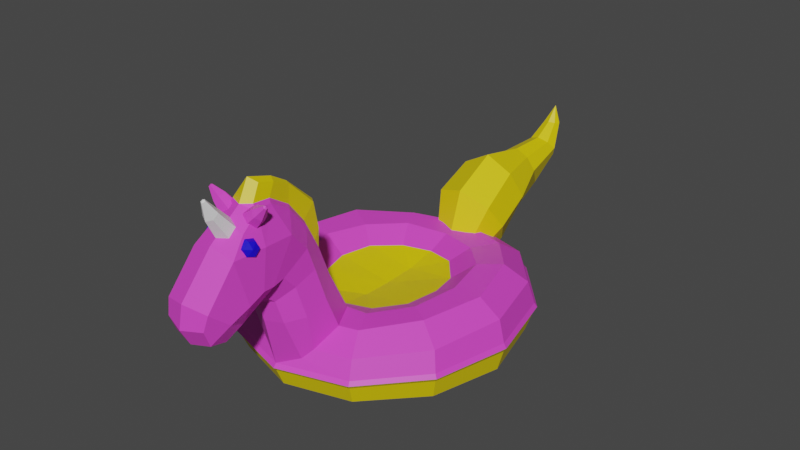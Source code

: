 # Source: pooltoy2.blend  (saved by Blender 3.6.11; exported with 4.5.12 LTS)
import bpy
from mathutils import Matrix  # noqa: F401  (used for matrix-valued properties, if any)

bpy.ops.wm.read_factory_settings(use_empty=True)
scene = bpy.context.scene
scene.name = 'Scene'

# ---- materials (node trees are filled in below, after node groups)
mat_material_001 = bpy.data.materials.new('Material.001')
mat_material_001.use_transparent_shadow = False
mat_material_002 = bpy.data.materials.new('Material.002')
mat_material_002.use_transparent_shadow = False
mat_material_003 = bpy.data.materials.new('Material.003')
mat_material_003.use_transparent_shadow = False
mat_material_004 = bpy.data.materials.new('Material.004')
mat_material_004.use_transparent_shadow = False

# ---- material node trees
mat_material_001.use_nodes = True; mat_material_001.node_tree.nodes.clear()
_N = mat_material_001.node_tree.nodes; _L = mat_material_001.node_tree.links
n0 = _N.new('ShaderNodeBsdfPrincipled'); n0.name = 'Principled BSDF'; n0.location = (10, 300)
n0.distribution = 'GGX'
n0.subsurface_method = 'RANDOM_WALK_SKIN'
n0.inputs[0].default_value = (0.8, 0.06274, 0.6432, 1.0)
n0.inputs[3].default_value = 1.45
n0.inputs[27].default_value = (0.0, 0.0, 0.0, 1.0)
n0.inputs[28].default_value = 1.0
n1 = _N.new('ShaderNodeOutputMaterial'); n1.name = 'Material Output'; n1.location = (300, 300)
_L.new(n0.outputs[0], n1.inputs[0])
n1.is_active_output = True
mat_material_002.use_nodes = True; mat_material_002.node_tree.nodes.clear()
_N = mat_material_002.node_tree.nodes; _L = mat_material_002.node_tree.links
n0 = _N.new('ShaderNodeBsdfPrincipled'); n0.name = 'Principled BSDF'; n0.location = (10, 300)
n0.distribution = 'GGX'
n0.subsurface_method = 'RANDOM_WALK_SKIN'
n0.inputs[0].default_value = (0.009258, 0.0, 0.8, 1.0)
n0.inputs[3].default_value = 1.45
n0.inputs[27].default_value = (0.0, 0.0, 0.0, 1.0)
n0.inputs[28].default_value = 1.0
n1 = _N.new('ShaderNodeOutputMaterial'); n1.name = 'Material Output'; n1.location = (300, 300)
_L.new(n0.outputs[0], n1.inputs[0])
n1.is_active_output = True
mat_material_003.use_nodes = True; mat_material_003.node_tree.nodes.clear()
_N = mat_material_003.node_tree.nodes; _L = mat_material_003.node_tree.links
n0 = _N.new('ShaderNodeBsdfPrincipled'); n0.name = 'Principled BSDF'; n0.location = (10, 300)
n0.distribution = 'GGX'
n0.subsurface_method = 'RANDOM_WALK_SKIN'
n0.inputs[3].default_value = 1.45
n0.inputs[27].default_value = (0.0, 0.0, 0.0, 1.0)
n0.inputs[28].default_value = 1.0
n1 = _N.new('ShaderNodeOutputMaterial'); n1.name = 'Material Output'; n1.location = (300, 300)
_L.new(n0.outputs[0], n1.inputs[0])
n1.is_active_output = True
mat_material_004.use_nodes = True; mat_material_004.node_tree.nodes.clear()
_N = mat_material_004.node_tree.nodes; _L = mat_material_004.node_tree.links
n0 = _N.new('ShaderNodeBsdfPrincipled'); n0.name = 'Principled BSDF'; n0.location = (10, 300)
n0.distribution = 'GGX'
n0.subsurface_method = 'RANDOM_WALK_SKIN'
n0.inputs[0].default_value = (0.8, 0.6241, 0.0, 1.0)
n0.inputs[3].default_value = 1.45
n0.inputs[27].default_value = (0.0, 0.0, 0.0, 1.0)
n0.inputs[28].default_value = 1.0
n1 = _N.new('ShaderNodeOutputMaterial'); n1.name = 'Material Output'; n1.location = (300, 300)
_L.new(n0.outputs[0], n1.inputs[0])
n1.is_active_output = True

# ---- world
world_world = bpy.data.worlds.new('World'); scene.world = world_world
world_world.use_nodes = True; world_world.node_tree.nodes.clear()
_N = world_world.node_tree.nodes; _L = world_world.node_tree.links
n0 = _N.new('ShaderNodeOutputWorld'); n0.name = 'World Output'; n0.location = (300, 300)
n1 = _N.new('ShaderNodeBackground'); n1.name = 'Background'; n1.location = (10, 300)
n1.inputs[0].default_value = (0.05088, 0.05088, 0.05088, 1.0)
_L.new(n1.outputs[0], n0.inputs[0])
n0.is_active_output = True
world_world.color = (0.05088, 0.05088, 0.05088)
world_world.use_sun_shadow = False
world_world.sun_shadow_jitter_overblur = 0.0

# ---- meshes
me_mesh = bpy.data.meshes.new('Mesh')
me_mesh.from_pydata([(0.108, 45.27, 34.98), (-4.432, 40.13, 35.38), (-9.402, 35.71, 42.22), (-3.436, 73.06, 57.73), (-1.658, 46.36, 36.28), (-1.48, 51.36, 38.53), (-1.389, 60.87, 42.56), (-1.248, 68.62, 48.54), (-3.251, 68.01, 49.99), (-3.354, 59.81, 43.26), (-3.729, 51.09, 39.05), (-2.3, 74.06, 56.97), (0.5697, 43.39, 65.44), (5.343, 44.73, 64.11), (8.182, 49.21, 57.45), (8.711, 55.4, 47.77), (8.325, 44.15, 53.02), (5.508, 40.88, 59.08), (0.5697, 40.12, 61.5), (8.979, 47.22, 45.01), (10.44, 33.34, 50.78), (6.859, 32.9, 57.28), (0.5698, 32.55, 59.54), (5.572, 40.13, 35.38), (10.54, 35.71, 42.15), (7.757, 38.41, 80.94), (0.5697, 35.94, 81.8), (7.983, 39.88, 86.94), (0.5697, 38.23, 88.17), (0.5697, 39.09, 74.32), (7.38, 40.99, 73.87), (7.013, 43.58, 68.18), (0.5697, 41.68, 69.61), (4.576, 73.06, 57.73), (0.4765, 74.63, 66.17), (0.5697, 52.36, 89.98), (8.928, 50.69, 87.73), (0.5697, 44.46, 91.53), (8.046, 45.5, 89.1), (0.5697, 65.81, 78.04), (8.804, 63.11, 76.96), (6.954, 68.77, 71.09), (0.5697, 70.82, 71.39), (9.85, 49.53, 63.25), (9.634, 63.36, 65.22), (8.691, 62.48, 53.9), (10.88, 47.99, 73.75), (10.2, 44.85, 80.73), (5.479, 73.08, 63.95), (3.936, 74.94, 63.92), (1.853, 46.51, 36.1), (2.615, 51.73, 38.46), (2.53, 60.87, 42.56), (2.387, 68.62, 48.54), (4.39, 68.01, 49.99), (4.493, 59.81, 43.26), (4.869, 51.08, 39.06), (-4.204, 44.73, 64.11), (-7.042, 49.21, 57.45), (-7.571, 55.4, 47.77), (-7.187, 44.11, 53.05), (-4.368, 40.88, 59.08), (-7.84, 47.22, 45.01), (-9.303, 33.34, 50.84), (-5.719, 32.9, 57.28), (-6.617, 38.41, 80.94), (-6.844, 39.88, 86.94), (-6.241, 40.99, 73.87), (-5.873, 43.58, 68.18), (-4.42, 72.94, 65.41), (-7.789, 50.69, 87.73), (-6.906, 45.5, 89.1), (-7.665, 63.11, 76.96), (-5.815, 68.77, 71.09), (-8.711, 49.53, 63.25), (-8.583, 63.28, 66.06), (-7.551, 62.48, 53.9), (-9.738, 47.99, 73.75), (-9.065, 44.85, 80.73), (-3.312, 75.1, 64.99), (3.478, 74.06, 56.97), (0.6764, 40.13, 33.4), (-8.897, 65.03, 70.6), (-5.705, 67.8, 71.01), (-5.93, 65.5, 73.56), (-7.493, 63.97, 66.59), (-6.394, 67.07, 67.93), (-6.948, 62.42, 72.44), (-7.787, 61.62, 69.0), (-7.682, 67.25, 70.98), (-7.59, 65.54, 72.82), (-8.161, 63.27, 72.14), (-8.813, 62.66, 69.76), (-8.848, 64.42, 68.07), (-8.239, 66.71, 68.84), (-0.6983, 55.82, 35.04), (0.3945, 55.84, 34.42), (-0.7137, 74.82, 47.4), (0.5687, 75.31, 47.2), (0.8185, 65.81, 37.02), (-0.7295, 65.22, 37.85), (-1.601, 77.99, 54.4), (0.5659, 78.99, 53.26), (1.667, 55.22, 35.37), (1.8, 74.8, 47.36), (2.112, 65.18, 37.78), (0.01636, 81.63, 62.05), (2.097, 79.56, 59.7), (2.462, 77.87, 54.17), (-1.735, 79.74, 60.83), (10.26, 49.83, 67.5), (-9.15, 49.81, 67.68), (-3.556, 68.59, 68.54), (-1.201, 71.44, 67.47), (-0.8723, 72.37, 63.75), (-2.9, 70.45, 61.11), (-5.255, 67.61, 62.18), (-5.584, 66.68, 65.89), (-8.439, 73.3, 67.9), (-6.906, 75.15, 67.2), (-6.693, 75.76, 64.78), (-8.012, 74.51, 63.06), (-9.544, 72.66, 63.76), (-9.758, 72.06, 66.18), (-11.49, 76.69, 66.69), (-11.01, 77.21, 66.48), (-10.93, 77.37, 65.76), (-11.34, 77.02, 65.26), (-11.82, 76.5, 65.46), (-11.89, 76.34, 66.18), (-11.51, 77.26, 65.94), (10.31, 64.95, 70.73), (7.016, 67.72, 71.13), (7.408, 65.41, 73.66), (8.516, 63.87, 66.58), (7.504, 66.99, 68.0), (8.355, 62.32, 72.47), (8.969, 61.52, 68.97), (9.029, 67.3, 71.12), (8.913, 65.49, 73.05), (9.522, 63.1, 72.34), (10.23, 62.46, 69.85), (10.29, 64.31, 68.06), (9.638, 66.72, 68.87), (3.95, 67.07, 73.33), (3.95, 69.33, 70.15), (0.5697, 70.46, 68.56), (-2.81, 69.33, 70.15), (-2.81, 67.07, 73.33), (0.5697, 65.94, 74.92), (2.769, 74.65, 77.88), (2.769, 76.12, 75.81), (0.5697, 76.85, 74.77), (-1.629, 76.12, 75.81), (-1.629, 74.65, 77.88), (0.5697, 73.91, 78.91), (1.22, 80.12, 79.41), (1.22, 80.51, 78.77), (0.5697, 80.7, 78.45), (-0.08032, 80.51, 78.77), (-0.08032, 80.12, 79.41), (0.5697, 79.93, 79.73), (0.5697, 80.82, 79.14), (3.481, 68.59, 68.54), (1.125, 71.44, 67.47), (0.797, 72.37, 63.75), (2.824, 70.45, 61.11), (5.18, 67.61, 62.18), (5.508, 66.68, 65.89), (8.363, 73.3, 67.9), (6.831, 75.15, 67.2), (6.617, 75.76, 64.78), (7.936, 74.51, 63.06), (9.469, 72.66, 63.76), (9.682, 72.06, 66.18), (11.42, 76.69, 66.69), (10.93, 77.21, 66.48), (10.86, 77.37, 65.76), (11.26, 77.02, 65.26), (11.74, 76.5, 65.46), (11.82, 76.34, 66.18), (11.44, 77.26, 65.94), (18.2, 22.59, -11.39), (10.49, 22.66, -20.63), (0.3345, 22.06, -23.19), (-9.98, 22.36, -19.74), (-18.52, 22.78, -11.15), (-21.26, 22.78, 0.6404), (-18.23, 22.81, 12.1), (-10.79, 21.91, 20.26), (0.3607, 21.85, 23.25), (10.13, 22.3, 20.65), (18.38, 23.25, 12.0), (20.58, 23.4, -0.3696), (25.28, 28.46, -16.54), (14.68, 26.61, -27.51), (0.1903, 25.46, -32.33), (-14.74, 26.53, -28.3), (-24.74, 27.6, -15.77), (-29.34, 28.38, -0.3051), (-25.07, 27.24, 15.91), (-14.92, 25.5, 28.18), (14.36, 25.43, 27.91), (25.11, 26.86, 16.35), (28.98, 28.23, 0.4655), (32.98, 28.81, -21.94), (19.7, 25.95, -37.97), (0.1079, 25.84, -43.19), (-19.17, 25.92, -37.31), (-33.95, 28.65, -21.18), (-38.92, 28.93, 0.4131), (-33.48, 27.47, 22.3), (-19.22, 26.31, 37.73), (19.1, 25.55, 37.26), (32.98, 27.5, 21.96), (38.94, 28.27, 0.08646), (40.45, 22.86, -26.01), (23.42, 20.51, -45.81), (-0.1588, 20.68, -52.1), (-23.09, 20.51, -44.91), (-40.21, 21.77, -25.69), (-46.78, 23.19, -0.2382), (-40.56, 21.01, 26.55), (-23.05, 20.59, 45.65), (23.28, 20.6, 45.13), (40.6, 21.44, 25.82), (46.79, 22.55, -0.2607), (40.22, 3.682, -26.07), (23.5, 4.953, -45.64), (0.441, 5.066, -52.08), (-23.07, 4.906, -45.04), (-40.09, 4.046, -26.29), (-47.15, 3.674, 0.6), (-40.71, 4.134, 26.2), (-23.77, 5.296, 45.07), (0.1643, 5.324, 52.62), (23.62, 5.071, 45.7), (40.8, 4.513, 26.48), (46.93, 3.645, 0.07843), (33.95, -2.063, -21.25), (19.42, -0.3212, -37.47), (-0.1122, 0.2147, -42.85), (-19.74, -0.1276, -37.92), (-34.03, -1.831, -21.63), (-39.02, -2.491, -0.2901), (-33.76, -0.2715, 22.18), (-19.32, -0.2079, 37.61), (-0.3026, -0.05892, 44.01), (19.7, -0.1574, 37.93), (33.86, -1.25, 21.32), (39.13, -2.298, -0.3777), (25.02, -3.135, -16.52), (14.81, -0.7124, -28.08), (0.1464, 0.7469, -31.74), (-14.24, 0.00549, -27.72), (-25.17, -0.2514, -15.75), (-28.59, -1.589, -0.1092), (-24.51, -0.1401, 16.14), (-14.61, -0.01582, 28.38), (-0.4545, 0.4525, 32.13), (13.99, -0.06613, 28.6), (24.49, -0.7692, 16.56), (28.47, -3.123, -0.09198), (18.08, 3.594, -11.54), (10.15, 4.523, -19.91), (-0.2482, 5.431, -23.32), (-10.87, 5.187, -20.0), (-18.01, 5.254, -12.05), (-20.78, 5.211, 0.6111), (-17.66, 5.201, 11.3), (-10.45, 5.048, 20.01), (-0.1109, 5.527, 23.0), (10.38, 5.3, 19.85), (18.27, 4.622, 11.54), (21.23, 3.711, 0.5067), (42.5, 14.62, -27.46), (43.38, 13.05, -28.04), (42.5, 11.48, -27.46), (24.52, 14.4, -47.64), (25.03, 13.05, -48.63), (24.52, 11.69, -47.64), (-0.03766, 14.4, -55.03), (-0.03766, 13.05, -56.17), (-0.03766, 11.69, -55.03), (-24.6, 14.4, -47.64), (-25.11, 13.05, -48.63), (-24.6, 11.69, -47.64), (-42.57, 14.62, -27.46), (-43.46, 13.05, -28.04), (-42.57, 11.48, -27.46), (-49.15, 14.63, 0.1002), (-50.17, 12.98, 0.1002), (-49.15, 11.34, 0.1002), (-42.57, 14.45, 27.66), (-43.46, 13.03, 28.24), (-42.57, 11.61, 27.66), (-24.6, 14.4, 47.84), (-25.11, 13.05, 48.83), (-24.6, 11.69, 47.84), (-0.03766, 14.4, 55.23), (-0.03766, 13.05, 56.37), (-0.03766, 11.69, 55.23), (24.52, 14.4, 47.84), (25.03, 13.05, 48.83), (24.52, 11.69, 47.84), (42.5, 14.45, 27.66), (43.38, 13.03, 28.24), (42.5, 11.61, 27.66), (49.08, 14.63, 0.1002), (50.1, 12.98, 0.1002), (49.08, 11.34, 0.1002), (0.0, 7.08, 0.0), (-0.02499, 19.33, 0.2014), (0.05475, 19.76, -11.44), (-0.1141, 19.58, 11.69), (10.84, 20.85, 49.05), (12.77, 25.79, 39.43), (6.903, 25.61, 28.97), (-6.124, 25.67, 29.32), (-11.76, 26.3, 40.1), (-8.967, 20.88, 49.74), (6.887, 12.02, -44.09), (-0.02188, 10.04, -45.36), (-6.988, 12.24, -44.2), (-8.734, 16.52, -38.72), (-6.794, 19.69, -35.71), (-0.01578, 21.24, -34.09), (6.94, 19.69, -35.71), (8.848, 16.52, -38.71), (7.994, 16.54, -56.83), (-0.03766, 12.23, -59.63), (-9.073, 19.26, -56.88), (-14.22, 29.55, -49.37), (-11.02, 35.9, -43.24), (0.0141, 39.9, -40.25), (10.74, 34.83, -43.12), (12.5, 25.28, -50.6), (7.981, 26.29, -66.58), (-0.03937, 22.91, -66.78), (-8.184, 27.09, -65.65), (-13.45, 34.84, -63.23), (-10.47, 42.69, -57.56), (0.03775, 48.64, -56.93), (9.825, 43.34, -57.75), (12.22, 32.86, -63.37), (5.744, 30.48, -81.6), (-0.04639, 28.11, -81.21), (-5.777, 30.35, -81.85), (-8.115, 38.94, -77.11), (-5.143, 42.4, -76.13), (-0.03659, 44.73, -76.41), (5.014, 42.52, -76.11), (8.225, 37.69, -76.53), (3.616, 36.59, -97.11), (-0.03955, 35.93, -98.59), (-0.03766, 54.64, -102.6), (-3.698, 36.49, -97.13), (-5.436, 40.23, -94.92), (-3.857, 43.13, -92.07), (-0.03992, 44.62, -91.01), (3.784, 43.13, -92.07), (5.36, 40.23, -94.92), (-0.04785, 47.98, -103.7), (2.102, 48.09, -102.8), (-2.153, 48.19, -102.8), (-3.04, 48.53, -101.2), (-2.275, 48.89, -99.06), (-0.04813, 49.04, -97.95), (2.222, 48.79, -98.99), (3.018, 48.37, -101.1), (-6.826, 17.71, 51.76), (7.793, 17.56, 51.45)], [], [(9, 6, 5, 10), (7, 8, 3, 11), (97, 98, 99, 100), (8, 7, 6, 9), (4, 10, 5), (100, 99, 96, 95), (101, 102, 98, 97), (17, 16, 14, 13), (18, 17, 13, 12), (55, 56, 51, 52), (15, 19, 56, 55), (14, 16, 19, 15), (19, 16, 20, 24), (21, 20, 16, 17), (22, 21, 17, 18), (19, 24, 23, 56), (27, 28, 26, 25), (30, 25, 26, 29), (31, 13, 43, 110), (29, 32, 31, 30), (33, 54, 53, 80), (42, 39, 40, 41), (35, 37, 38, 36), (39, 35, 36, 40), (45, 43, 14, 15), (44, 43, 45), (44, 41, 40), (41, 44, 48), (54, 45, 15, 55), (44, 45, 33), (33, 45, 54), (14, 43, 13), (47, 30, 46), (13, 31, 32, 12), (38, 37, 28, 27), (46, 40, 36, 47), (36, 38, 27, 47), (44, 40, 46, 110), (48, 49, 34), (80, 49, 33), (41, 48, 34, 42), (44, 110, 43), (48, 44, 33), (98, 104, 105, 99), (61, 57, 58, 60), (18, 12, 57, 61), (58, 59, 62, 60), (62, 2, 63, 60), (64, 61, 60, 63), (22, 18, 61, 64), (66, 65, 26, 28), (67, 29, 26, 65), (74, 57, 68, 111), (29, 67, 68, 32), (39, 42, 73, 72), (35, 70, 71, 37), (35, 39, 72, 70), (76, 59, 58, 74), (75, 76, 74), (75, 72, 73), (73, 69, 75), (75, 69, 76), (76, 69, 3, 8), (58, 57, 74), (67, 78, 77), (77, 111, 68, 67), (57, 12, 32, 68), (71, 66, 28, 37), (78, 70, 72, 77), (66, 71, 70, 78), (77, 72, 75, 111), (86, 94, 89, 83), (91, 92, 88, 87), (73, 42, 34, 69), (50, 56, 23), (105, 103, 96, 99), (108, 104, 98, 102), (108, 102, 106), (106, 107, 108), (11, 3, 79), (101, 106, 102), (10, 62, 59, 9), (59, 76, 8, 9), (1, 2, 62, 10), (81, 0, 50, 23), (4, 0, 81, 1), (78, 67, 65, 66), (25, 30, 47, 27), (89, 90, 84, 83), (93, 94, 86, 85), (90, 91, 87, 84), (92, 93, 85, 88), (82, 90, 89), (82, 91, 90), (82, 92, 91), (82, 93, 92), (82, 94, 93), (89, 94, 82), (55, 52, 53, 54), (0, 4, 95, 96), (5, 6, 100, 95), (7, 11, 101, 97), (50, 0, 96, 103), (52, 51, 103, 105), (49, 80, 108, 107), (79, 34, 106, 109), (101, 109, 106), (80, 53, 104, 108), (52, 105, 104, 53), (7, 97, 100, 6), (34, 49, 107, 106), (50, 103, 51), (5, 95, 4), (1, 10, 4), (51, 56, 50), (11, 79, 109, 101), (69, 34, 79), (46, 30, 31, 110), (75, 74, 111), (33, 49, 48), (3, 69, 79), (112, 113, 119, 118), (113, 114, 120, 119), (114, 115, 121, 120), (115, 116, 122, 121), (116, 117, 123, 122), (117, 112, 118, 123), (118, 119, 125, 124), (119, 120, 126, 125), (120, 121, 127, 126), (121, 122, 128, 127), (122, 123, 129, 128), (123, 118, 124, 129), (124, 125, 130), (125, 126, 130), (126, 127, 130), (127, 128, 130), (128, 129, 130), (129, 124, 130), (135, 132, 138, 143), (140, 136, 137, 141), (138, 132, 133, 139), (142, 134, 135, 143), (139, 133, 136, 140), (141, 137, 134, 142), (131, 138, 139), (131, 139, 140), (131, 140, 141), (131, 141, 142), (131, 142, 143), (138, 131, 143), (144, 145, 151, 150), (145, 146, 152, 151), (146, 147, 153, 152), (147, 148, 154, 153), (148, 149, 155, 154), (149, 144, 150, 155), (150, 151, 157, 156), (151, 152, 158, 157), (152, 153, 159, 158), (153, 154, 160, 159), (154, 155, 161, 160), (155, 150, 156, 161), (156, 157, 162), (157, 158, 162), (158, 159, 162), (159, 160, 162), (160, 161, 162), (161, 156, 162), (163, 169, 170, 164), (164, 170, 171, 165), (165, 171, 172, 166), (166, 172, 173, 167), (167, 173, 174, 168), (168, 174, 169, 163), (169, 175, 176, 170), (170, 176, 177, 171), (171, 177, 178, 172), (172, 178, 179, 173), (173, 179, 180, 174), (174, 180, 175, 169), (175, 181, 176), (176, 181, 177), (177, 181, 178), (178, 181, 179), (179, 181, 180), (180, 181, 175), (183, 182, 194, 195), (184, 183, 195, 196), (185, 184, 196, 197), (186, 185, 197, 198), (187, 186, 198, 199), (188, 187, 199, 200), (189, 188, 200, 201), (192, 191, 202, 203), (193, 192, 203, 204), (182, 193, 204, 194), (195, 194, 205, 206), (196, 195, 206, 207), (197, 196, 207, 208), (198, 197, 208, 209), (199, 198, 209, 210), (200, 199, 210, 211), (201, 200, 211, 212), (203, 202, 213, 214), (204, 203, 214, 215), (194, 204, 215, 205), (206, 205, 216, 217), (207, 206, 217, 218), (208, 207, 218, 219), (209, 208, 219, 220), (210, 209, 220, 221), (211, 210, 221, 222), (212, 211, 222, 223), (214, 213, 224, 225), (215, 214, 225, 226), (205, 215, 226, 216), (228, 227, 239, 240), (229, 228, 240, 241), (230, 229, 241, 242), (231, 230, 242, 243), (232, 231, 243, 244), (233, 232, 244, 245), (234, 233, 245, 246), (235, 234, 246, 247), (236, 235, 247, 248), (237, 236, 248, 249), (238, 237, 249, 250), (227, 238, 250, 239), (240, 239, 251, 252), (241, 240, 252, 253), (242, 241, 253, 254), (243, 242, 254, 255), (244, 243, 255, 256), (245, 244, 256, 257), (246, 245, 257, 258), (247, 246, 258, 259), (248, 247, 259, 260), (249, 248, 260, 261), (250, 249, 261, 262), (239, 250, 262, 251), (252, 251, 263, 264), (253, 252, 264, 265), (254, 253, 265, 266), (255, 254, 266, 267), (256, 255, 267, 268), (257, 256, 268, 269), (258, 257, 269, 270), (259, 258, 270, 271), (260, 259, 271, 272), (261, 260, 272, 273), (262, 261, 273, 274), (251, 262, 274, 263), (217, 216, 275, 278), (218, 217, 278, 281), (219, 218, 281, 284), (220, 219, 284, 287), (221, 220, 287, 290), (222, 221, 290, 293), (223, 222, 293, 296), (225, 224, 302, 305), (226, 225, 305, 308), (216, 226, 308, 275), (280, 277, 227, 228), (283, 280, 228, 229), (286, 283, 229, 230), (289, 286, 230, 231), (292, 289, 231, 232), (295, 292, 232, 233), (298, 295, 233, 234), (301, 298, 234, 235), (304, 301, 235, 236), (307, 304, 236, 237), (310, 307, 237, 238), (277, 310, 238, 227), (275, 276, 279, 278), (276, 277, 280, 279), (278, 279, 282, 281), (279, 280, 283, 282), (281, 282, 285, 284), (282, 283, 286, 285), (284, 285, 288, 287), (285, 286, 289, 288), (287, 288, 291, 290), (288, 289, 292, 291), (290, 291, 294, 293), (291, 292, 295, 294), (293, 294, 297, 296), (294, 295, 298, 297), (296, 297, 300, 299), (297, 298, 301, 300), (299, 300, 303, 302), (300, 301, 304, 303), (302, 303, 306, 305), (303, 304, 307, 306), (305, 306, 309, 308), (306, 307, 310, 309), (277, 276, 309, 310), (276, 275, 308, 309), (273, 272, 311), (272, 271, 311), (271, 270, 311), (270, 269, 311), (269, 268, 311), (268, 267, 311), (267, 266, 311), (266, 265, 311), (265, 264, 311), (264, 263, 311), (263, 274, 311), (274, 273, 311), (184, 185, 313), (185, 186, 313), (186, 187, 312), (187, 188, 312), (188, 189, 314), (189, 190, 314), (190, 191, 314), (191, 192, 314), (192, 193, 312), (193, 182, 312), (182, 183, 313), (183, 184, 313), (313, 186, 312), (182, 313, 312), (314, 192, 312), (188, 314, 312), (224, 315, 371, 302), (213, 316, 315, 224), (202, 317, 316, 213), (191, 190, 317, 202), (190, 189, 201, 318), (319, 318, 201, 212), (320, 319, 212, 223), (296, 370, 320, 223), (329, 321, 322, 330), (330, 322, 323, 331), (331, 323, 324, 332), (332, 324, 325, 333), (333, 325, 326, 334), (334, 326, 327, 335), (335, 327, 328, 336), (336, 328, 321, 329), (363, 353, 354, 362), (362, 354, 356, 364), (364, 356, 357, 365), (365, 357, 358, 366), (366, 358, 359, 367), (367, 359, 360, 368), (368, 360, 361, 369), (369, 361, 353, 363), (337, 329, 330, 338), (338, 330, 331, 339), (339, 331, 332, 340), (340, 332, 333, 341), (341, 333, 334, 342), (342, 334, 335, 343), (343, 335, 336, 344), (344, 336, 329, 337), (345, 337, 338, 346), (346, 338, 339, 347), (347, 339, 340, 348), (348, 340, 341, 349), (349, 341, 342, 350), (350, 342, 343, 351), (351, 343, 344, 352), (352, 344, 337, 345), (353, 345, 346, 354), (354, 346, 347, 356), (356, 347, 348, 357), (357, 348, 349, 358), (358, 349, 350, 359), (359, 350, 351, 360), (360, 351, 352, 361), (361, 352, 345, 353), (355, 363, 362), (362, 364, 355), (355, 364, 365), (365, 366, 355), (355, 366, 367), (367, 368, 355), (355, 368, 369), (369, 363, 355), (23, 24, 316, 317), (24, 20, 315, 316), (63, 2, 319, 320), (2, 1, 318, 319), (1, 81, 190, 318), (81, 23, 317, 190), (299, 370, 296), (302, 371, 299), (20, 21, 371, 315), (21, 22, 299, 371), (22, 64, 370, 299), (64, 63, 320, 370)])
me_mesh.polygons.foreach_set('use_smooth', [True] * 395)
me_mesh.polygons.foreach_set('material_index', [0, 0, 3, 0, 0, 3, 3, 0, 0, 0, 0, 0, 0, 0, 0, 0, 0, 0, 0, 0, 0, 0, 0, 0, 0, 0, 0, 0, 0, 0, 0, 0, 0, 0, 0, 0, 0, 0, 0, 0, 0, 0, 0, 3, 0, 0, 0, 0, 0, 0, 0, 0, 0, 0, 0, 0, 0, 0, 0, 0, 0, 0, 0, 0, 0, 0, 0, 0, 0, 0, 0, 1, 1, 0, 0, 3, 3, 3, 3, 0, 3, 0, 0, 0, 0, 0, 0, 0, 1, 1, 1, 1, 1, 1, 1, 1, 1, 1, 0, 3, 3, 3, 3, 3, 3, 3, 3, 3, 3, 3, 3, 3, 3, 0, 0, 3, 0, 0, 0, 0, 0, 0, 0, 0, 0, 0, 0, 0, 0, 0, 0, 0, 0, 0, 0, 0, 0, 0, 0, 1, 1, 1, 1, 1, 1, 1, 1, 1, 1, 1, 1, 2, 2, 2, 2, 2, 2, 2, 2, 2, 2, 2, 2, 2, 2, 2, 2, 2, 2, 0, 0, 0, 0, 0, 0, 0, 0, 0, 0, 0, 0, 0, 0, 0, 0, 0, 0, 0, 0, 0, 0, 0, 0, 0, 0, 0, 0, 0, 0, 0, 0, 0, 0, 0, 0, 0, 0, 0, 0, 0, 0, 0, 0, 0, 0, 0, 0, 3, 3, 3, 3, 3, 3, 3, 3, 3, 3, 3, 3, 3, 3, 3, 3, 3, 3, 3, 3, 3, 3, 3, 3, 3, 3, 3, 3, 3, 3, 3, 3, 3, 3, 3, 3, 0, 0, 0, 0, 0, 0, 0, 0, 0, 0, 3, 3, 3, 3, 3, 3, 3, 3, 3, 3, 3, 3, 0, 3, 0, 3, 0, 3, 0, 3, 0, 3, 0, 3, 0, 3, 0, 3, 0, 3, 0, 3, 0, 3, 3, 0, 3, 3, 3, 3, 3, 3, 3, 3, 3, 3, 3, 3, 3, 3, 3, 3, 3, 3, 3, 3, 3, 3, 3, 3, 3, 3, 3, 3, 0, 0, 0, 0, 0, 0, 0, 0, 3, 3, 3, 3, 3, 3, 3, 3, 3, 3, 3, 3, 3, 3, 3, 3, 3, 3, 3, 3, 3, 3, 3, 3, 3, 3, 3, 3, 3, 3, 3, 3, 3, 3, 3, 3, 3, 3, 3, 3, 3, 3, 3, 3, 3, 3, 3, 3, 0, 0, 0, 0, 0, 0, 0, 0, 0, 0, 0, 0])
_k = set([(0, 4), (0, 50), (0, 81), (0, 96), (1, 2), (1, 4), (1, 10), (1, 81), (1, 318), (2, 62), (2, 63), (2, 319), (3, 8), (3, 11), (3, 69), (3, 79), (4, 5), (4, 10), (4, 95), (5, 6), (5, 10), (5, 95), (6, 7), (6, 9), (6, 100), (7, 8), (7, 11), (7, 97), (8, 9), (8, 76), (9, 10), (9, 59), (10, 62), (11, 79), (11, 101), (12, 13), (12, 18), (12, 32), (12, 57), (13, 14), (13, 17), (13, 31), (13, 43), (14, 15), (14, 16), (14, 43), (15, 19), (15, 45), (15, 55), (16, 17), (16, 19), (16, 20), (17, 18), (17, 21), (18, 22), (18, 61), (19, 24), (19, 56), (20, 21), (20, 24), (20, 315), (21, 22), (21, 371), (22, 64), (22, 299), (23, 24), (23, 50), (23, 56), (23, 81), (23, 317), (24, 316), (25, 26), (25, 27), (25, 30), (26, 28), (26, 29), (26, 65), (27, 28), (27, 38), (27, 47), (28, 37), (28, 66), (29, 30), (29, 32), (29, 67), (30, 31), (30, 46), (30, 47), (31, 32), (31, 110), (32, 68), (33, 44), (33, 45), (33, 48), (33, 49), (33, 54), (33, 80), (34, 42), (34, 48), (34, 49), (34, 69), (34, 79), (34, 106), (35, 36), (35, 37), (35, 39), (35, 70), (36, 38), (36, 40), (36, 47), (37, 38), (37, 71), (39, 40), (39, 42), (39, 72), (40, 41), (40, 44), (40, 46), (41, 42), (41, 44), (41, 48), (42, 73), (43, 44), (43, 45), (43, 110), (44, 45), (44, 48), (44, 110), (45, 54), (46, 47), (46, 110), (48, 49), (49, 80), (49, 107), (50, 51), (50, 56), (50, 103), (51, 52), (51, 56), (51, 103), (52, 53), (52, 55), (52, 105), (53, 54), (53, 80), (53, 104), (54, 55), (55, 56), (57, 58), (57, 61), (57, 68), (57, 74), (58, 59), (58, 60), (58, 74), (59, 62), (59, 76), (60, 61), (60, 62), (60, 63), (61, 64), (63, 64), (63, 320), (64, 370), (65, 66), (65, 67), (66, 71), (66, 78), (67, 68), (67, 77), (67, 78), (68, 111), (69, 73), (69, 75), (69, 76), (69, 79), (70, 71), (70, 72), (70, 78), (72, 73), (72, 75), (72, 77), (73, 75), (74, 75), (74, 76), (74, 111), (75, 76), (75, 111), (77, 78), (77, 111), (79, 109), (80, 108), (81, 190), (82, 89), (82, 90), (82, 91), (82, 92), (82, 93), (82, 94), (83, 84), (83, 86), (83, 89), (84, 87), (84, 90), (85, 86), (85, 88), (85, 93), (86, 94), (87, 88), (87, 91), (88, 92), (89, 90), (89, 94), (90, 91), (91, 92), (92, 93), (93, 94), (95, 96), (95, 100), (96, 99), (96, 103), (97, 98), (97, 100), (97, 101), (98, 99), (98, 102), (98, 104), (99, 100), (99, 105), (101, 102), (101, 106), (101, 109), (102, 106), (102, 108), (103, 105), (104, 105), (104, 108), (106, 107), (106, 108), (106, 109), (107, 108), (112, 113), (112, 117), (112, 118), (113, 114), (113, 119), (114, 115), (114, 120), (115, 116), (115, 121), (116, 117), (116, 122), (117, 123), (118, 119), (118, 123), (118, 124), (119, 120), (119, 125), (120, 121), (120, 126), (121, 122), (121, 127), (122, 123), (122, 128), (123, 129), (124, 125), (124, 129), (124, 130), (125, 126), (125, 130), (126, 127), (126, 130), (127, 128), (127, 130), (128, 129), (128, 130), (129, 130), (131, 138), (131, 139), (131, 140), (131, 141), (131, 142), (131, 143), (132, 133), (132, 135), (132, 138), (133, 136), (133, 139), (134, 135), (134, 137), (134, 142), (135, 143), (136, 137), (136, 140), (137, 141), (138, 139), (138, 143), (139, 140), (140, 141), (141, 142), (142, 143), (144, 145), (144, 149), (144, 150), (145, 146), (145, 151), (146, 147), (146, 152), (147, 148), (147, 153), (148, 149), (148, 154), (149, 155), (150, 151), (150, 155), (150, 156), (151, 152), (151, 157), (152, 153), (152, 158), (153, 154), (153, 159), (154, 155), (154, 160), (155, 161), (156, 157), (156, 161), (156, 162), (157, 158), (157, 162), (158, 159), (158, 162), (159, 160), (159, 162), (160, 161), (160, 162), (161, 162), (163, 164), (163, 168), (163, 169), (164, 165), (164, 170), (165, 166), (165, 171), (166, 167), (166, 172), (167, 168), (167, 173), (168, 174), (169, 170), (169, 174), (169, 175), (170, 171), (170, 176), (171, 172), (171, 177), (172, 173), (172, 178), (173, 174), (173, 179), (174, 180), (175, 176), (175, 180), (175, 181), (176, 177), (176, 181), (177, 178), (177, 181), (178, 179), (178, 181), (179, 180), (179, 181), (180, 181), (182, 183), (182, 193), (182, 194), (182, 312), (182, 313), (183, 184), (183, 195), (183, 313), (184, 185), (184, 196), (184, 313), (185, 186), (185, 197), (185, 313), (186, 187), (186, 198), (186, 312), (186, 313), (187, 188), (187, 199), (187, 312), (188, 189), (188, 200), (188, 312), (188, 314), (189, 190), (189, 201), (189, 314), (190, 191), (190, 314), (190, 317), (190, 318), (191, 192), (191, 202), (191, 314), (192, 193), (192, 203), (192, 312), (192, 314), (193, 204), (193, 312), (194, 195), (194, 204), (194, 205), (195, 196), (195, 206), (196, 197), (196, 207), (197, 198), (197, 208), (198, 199), (198, 209), (199, 200), (199, 210), (200, 201), (200, 211), (201, 212), (201, 318), (202, 203), (202, 213), (202, 317), (203, 204), (203, 214), (204, 215), (205, 206), (205, 215), (205, 216), (206, 207), (206, 217), (207, 208), (207, 218), (208, 209), (208, 219), (209, 210), (209, 220), (210, 211), (210, 221), (211, 212), (211, 222), (212, 223), (212, 319), (213, 214), (213, 224), (213, 316), (214, 215), (214, 225), (215, 226), (216, 217), (216, 226), (216, 275), (217, 218), (217, 278), (218, 219), (218, 281), (219, 220), (219, 284), (220, 221), (220, 287), (221, 222), (221, 290), (222, 223), (222, 293), (223, 296), (223, 320), (224, 225), (224, 302), (224, 315), (225, 226), (225, 305), (226, 308), (227, 228), (227, 238), (227, 239), (227, 277), (228, 229), (228, 240), (228, 280), (229, 230), (229, 241), (229, 283), (230, 231), (230, 242), (230, 286), (231, 232), (231, 243), (231, 289), (232, 233), (232, 244), (232, 292), (233, 234), (233, 245), (233, 295), (234, 235), (234, 246), (234, 298), (235, 236), (235, 247), (235, 301), (236, 237), (236, 248), (236, 304), (237, 238), (237, 249), (237, 307), (238, 250), (238, 310), (239, 240), (239, 250), (239, 251), (240, 241), (240, 252), (241, 242), (241, 253), (242, 243), (242, 254), (243, 244), (243, 255), (244, 245), (244, 256), (245, 246), (245, 257), (246, 247), (246, 258), (247, 248), (247, 259), (248, 249), (248, 260), (249, 250), (249, 261), (250, 262), (251, 252), (251, 262), (251, 263), (252, 253), (252, 264), (253, 254), (253, 265), (254, 255), (254, 266), (255, 256), (255, 267), (256, 257), (256, 268), (257, 258), (257, 269), (258, 259), (258, 270), (259, 260), (259, 271), (260, 261), (260, 272), (261, 262), (261, 273), (262, 274), (263, 264), (263, 274), (263, 311), (264, 265), (264, 311), (265, 266), (265, 311), (266, 267), (266, 311), (267, 268), (267, 311), (268, 269), (268, 311), (269, 270), (269, 311), (270, 271), (270, 311), (271, 272), (271, 311), (272, 273), (272, 311), (273, 274), (273, 311), (274, 311), (275, 276), (275, 278), (275, 308), (276, 277), (276, 279), (276, 309), (277, 280), (277, 310), (278, 279), (278, 281), (279, 280), (279, 282), (280, 283), (281, 282), (281, 284), (282, 283), (282, 285), (283, 286), (284, 285), (284, 287), (285, 286), (285, 288), (286, 289), (287, 288), (287, 290), (288, 289), (288, 291), (289, 292), (290, 291), (290, 293), (291, 292), (291, 294), (292, 295), (293, 294), (293, 296), (294, 295), (294, 297), (295, 298), (296, 297), (296, 299), (296, 370), (297, 298), (297, 300), (298, 301), (299, 300), (299, 302), (299, 370), (299, 371), (300, 301), (300, 303), (301, 304), (302, 303), (302, 305), (302, 371), (303, 304), (303, 306), (304, 307), (305, 306), (305, 308), (306, 307), (306, 309), (307, 310), (308, 309), (309, 310), (312, 313), (312, 314), (315, 316), (315, 371), (316, 317), (318, 319), (319, 320), (320, 370), (321, 322), (321, 328), (321, 329), (322, 323), (322, 330), (323, 324), (323, 331), (324, 325), (324, 332), (325, 326), (325, 333), (326, 327), (326, 334), (327, 328), (327, 335), (328, 336), (329, 330), (329, 336), (329, 337), (330, 331), (330, 338), (331, 332), (331, 339), (332, 333), (332, 340), (333, 334), (333, 341), (334, 335), (334, 342), (335, 336), (335, 343), (336, 344), (337, 338), (337, 344), (337, 345), (338, 339), (338, 346), (339, 340), (339, 347), (340, 341), (340, 348), (341, 342), (341, 349), (342, 343), (342, 350), (343, 344), (343, 351), (344, 352), (345, 346), (345, 352), (345, 353), (346, 347), (346, 354), (347, 348), (347, 356), (348, 349), (348, 357), (349, 350), (349, 358), (350, 351), (350, 359), (351, 352), (351, 360), (352, 361), (353, 354), (353, 361), (353, 363), (354, 356), (354, 362), (355, 362), (355, 363), (355, 364), (355, 365), (355, 366), (355, 367), (355, 368), (355, 369), (356, 357), (356, 364), (357, 358), (357, 365), (358, 359), (358, 366), (359, 360), (359, 367), (360, 361), (360, 368), (361, 369), (362, 363), (362, 364), (363, 369), (364, 365), (365, 366), (366, 367), (367, 368), (368, 369)])
me_mesh.attributes.new('sharp_edge', 'BOOLEAN', 'EDGE').data.foreach_set('value', [ (min(e.vertices), max(e.vertices)) in _k for e in me_mesh.edges])
_uv = me_mesh.uv_layers.new(name='map1')
_uv.uv.foreach_set('vector', [0.1027, 0.3517, 0.1027, 0.3516, 0.1028, 0.3517, 0.1028, 0.3519, 0.1025, 0.3515, 0.1026, 0.3516, 0.1024, 0.3516, 0.1024, 0.3515, 0.05847, 0.04542, 0.05845, 0.04539, 0.05862, 0.04547, 0.05864, 0.0455, 0.1026, 0.3516, 0.1025, 0.3515, 0.1027, 0.3516, 0.1027, 0.3517, 0.103, 0.352, 0.1028, 0.3519, 0.1028, 0.3517, 0.05864, 0.0455, 0.05862, 0.04547, 0.05873, 0.04558, 0.05877, 0.04562, 0.0583, 0.04542, 0.05826, 0.04539, 0.05835, 0.04539, 0.05841, 0.04542, 0.1024, 0.3521, 0.1024, 0.3521, 0.1024, 0.352, 0.1024, 0.3521, 0.1025, 0.3522, 0.1024, 0.3521, 0.1024, 0.3521, 0.1024, 0.3522, 0.1026, 0.3517, 0.1027, 0.3518, 0.1028, 0.3517, 0.1026, 0.3516, 0.1025, 0.3518, 0.1026, 0.3519, 0.1027, 0.3518, 0.1026, 0.3517, 0.1024, 0.352, 0.1024, 0.3521, 0.1026, 0.3519, 0.1025, 0.3518, 0.1026, 0.3519, 0.1024, 0.3521, 0.1025, 0.3522, 0.1027, 0.352, 0.1025, 0.3523, 0.1025, 0.3522, 0.1024, 0.3521, 0.1024, 0.3521, 0.1025, 0.3524, 0.1025, 0.3523, 0.1024, 0.3521, 0.1025, 0.3522, 0.1026, 0.3519, 0.1027, 0.352, 0.1028, 0.352, 0.1027, 0.3518, 0.1016, 0.3521, 0.1018, 0.352, 0.1015, 0.3519, 0.1013, 0.3521, 0.1011, 0.3525, 0.1013, 0.3521, 0.1015, 0.3519, 0.1011, 0.3524, 0.1023, 0.3521, 0.1024, 0.3521, 0.1023, 0.352, 0.1022, 0.3521, 0.1022, 0.3523, 0.1024, 0.3522, 0.1023, 0.3521, 0.1021, 0.3523, 0.1023, 0.3516, 0.1025, 0.3516, 0.1025, 0.3515, 0.1023, 0.3515, 0.1022, 0.3518, 0.1021, 0.3521, 0.102, 0.352, 0.1021, 0.3519, 0.102, 0.3526, 0.1019, 0.3521, 0.1017, 0.3522, 0.1017, 0.3526, 0.1021, 0.3521, 0.102, 0.3526, 0.1019, 0.3523, 0.102, 0.352, 0.1024, 0.3518, 0.1023, 0.352, 0.1024, 0.352, 0.1025, 0.3518, 0.1021, 0.3519, 0.1023, 0.352, 0.1024, 0.3518, 0.1021, 0.3519, 0.1021, 0.3519, 0.102, 0.352, 0.1021, 0.3519, 0.1021, 0.3519, 0.1022, 0.3517, 0.1025, 0.3516, 0.1024, 0.3518, 0.1025, 0.3518, 0.1026, 0.3517, 0.1021, 0.3519, 0.1024, 0.3518, 0.1023, 0.3516, 0.1023, 0.3516, 0.1024, 0.3518, 0.1025, 0.3516, 0.1024, 0.352, 0.1023, 0.352, 0.1024, 0.3521, 0.102, 0.3523, 0.1021, 0.3523, 0.1021, 0.3522, 0.1024, 0.3521, 0.1023, 0.3521, 0.1024, 0.3522, 0.1024, 0.3522, 0.1017, 0.3522, 0.1019, 0.3521, 0.1018, 0.352, 0.1016, 0.3521, 0.1021, 0.3522, 0.102, 0.352, 0.1019, 0.3523, 0.102, 0.3523, 0.1017, 0.3526, 0.1017, 0.3522, 0.1016, 0.3521, 0.1014, 0.3524, 0.1021, 0.3519, 0.102, 0.352, 0.1021, 0.3522, 0.1022, 0.3521, 0.1022, 0.3517, 0.1022, 0.3517, 0.1022, 0.3517, 0.1023, 0.3515, 0.1021, 0.3516, 0.1023, 0.3516, 0.1021, 0.3519, 0.1022, 0.3517, 0.1022, 0.3517, 0.1022, 0.3518, 0.1021, 0.3519, 0.1022, 0.3521, 0.1023, 0.352, 0.1022, 0.3517, 0.1021, 0.3519, 0.1023, 0.3516, 0.05845, 0.04539, 0.05841, 0.04541, 0.05857, 0.04548, 0.05862, 0.04547, 0.1025, 0.3522, 0.1025, 0.3522, 0.1026, 0.3521, 0.1026, 0.3521, 0.1025, 0.3522, 0.1024, 0.3522, 0.1025, 0.3522, 0.1025, 0.3522, 0.1026, 0.3521, 0.1027, 0.3519, 0.1028, 0.352, 0.1026, 0.3521, 0.1028, 0.352, 0.1029, 0.3521, 0.1028, 0.3523, 0.1026, 0.3521, 0.1026, 0.3524, 0.1025, 0.3522, 0.1026, 0.3521, 0.1028, 0.3523, 0.1025, 0.3524, 0.1025, 0.3522, 0.1025, 0.3522, 0.1026, 0.3524, 0.1019, 0.3521, 0.1016, 0.352, 0.1015, 0.3519, 0.1018, 0.352, 0.1013, 0.3525, 0.1011, 0.3524, 0.1015, 0.3519, 0.1016, 0.352, 0.1026, 0.3521, 0.1025, 0.3522, 0.1025, 0.3522, 0.1025, 0.3522, 0.1022, 0.3523, 0.1023, 0.3523, 0.1025, 0.3522, 0.1024, 0.3522, 0.1021, 0.3521, 0.1022, 0.3518, 0.1023, 0.3519, 0.1022, 0.3521, 0.102, 0.3526, 0.1022, 0.3527, 0.102, 0.3522, 0.1019, 0.3521, 0.102, 0.3526, 0.1021, 0.3521, 0.1022, 0.3521, 0.1022, 0.3527, 0.1026, 0.3518, 0.1027, 0.3519, 0.1026, 0.3521, 0.1026, 0.3521, 0.1024, 0.352, 0.1026, 0.3518, 0.1026, 0.3521, 0.1024, 0.352, 0.1022, 0.3521, 0.1023, 0.3519, 0.1023, 0.3519, 0.1023, 0.3517, 0.1024, 0.352, 0.1024, 0.352, 0.1023, 0.3517, 0.1026, 0.3518, 0.1026, 0.3518, 0.1023, 0.3517, 0.1024, 0.3516, 0.1026, 0.3516, 0.1026, 0.3521, 0.1025, 0.3522, 0.1026, 0.3521, 0.1023, 0.3523, 0.1022, 0.3524, 0.1023, 0.3523, 0.1023, 0.3523, 0.1025, 0.3522, 0.1025, 0.3522, 0.1023, 0.3523, 0.1025, 0.3522, 0.1024, 0.3522, 0.1024, 0.3522, 0.1025, 0.3522, 0.102, 0.3522, 0.1019, 0.3521, 0.1018, 0.352, 0.1019, 0.3521, 0.1022, 0.3524, 0.1021, 0.3524, 0.1022, 0.3521, 0.1023, 0.3523, 0.1019, 0.3521, 0.102, 0.3522, 0.1022, 0.3527, 0.1017, 0.3524, 0.1023, 0.3523, 0.1022, 0.3521, 0.1024, 0.352, 0.1025, 0.3522, 0.0808, 0.2288, 0.08094, 0.2288, 0.08093, 0.2288, 0.08078, 0.2288, 0.08094, 0.2289, 0.08095, 0.2289, 0.0808, 0.2289, 0.08079, 0.2289, 0.1023, 0.3519, 0.1022, 0.3518, 0.1022, 0.3517, 0.1023, 0.3517, 0.1028, 0.3519, 0.1027, 0.3518, 0.1028, 0.352, 0.05857, 0.04548, 0.05871, 0.04561, 0.05873, 0.04558, 0.05862, 0.04547, 0.05819, 0.0454, 0.05832, 0.0454, 0.05835, 0.04539, 0.05826, 0.04539, 0.05819, 0.0454, 0.05826, 0.04539, 0.0581, 0.04544, 0.0581, 0.04544, 0.05807, 0.04543, 0.05819, 0.0454, 0.1024, 0.3515, 0.1024, 0.3516, 0.1022, 0.3517, 0.0583, 0.04542, 0.0581, 0.04544, 0.05826, 0.04539, 0.1028, 0.3519, 0.1028, 0.352, 0.1027, 0.3519, 0.1027, 0.3517, 0.1027, 0.3519, 0.1026, 0.3518, 0.1026, 0.3516, 0.1027, 0.3517, 0.103, 0.3521, 0.1029, 0.3521, 0.1028, 0.352, 0.1028, 0.3519, 0.1029, 0.352, 0.1029, 0.352, 0.1028, 0.3519, 0.1028, 0.352, 0.103, 0.352, 0.1029, 0.352, 0.1029, 0.352, 0.103, 0.3521, 0.1017, 0.3524, 0.1013, 0.3525, 0.1016, 0.352, 0.1019, 0.3521, 0.1013, 0.3521, 0.1011, 0.3525, 0.1014, 0.3524, 0.1016, 0.3521, 0.08093, 0.2288, 0.08092, 0.2288, 0.08077, 0.2288, 0.08078, 0.2288, 0.08096, 0.2288, 0.08094, 0.2288, 0.0808, 0.2288, 0.08081, 0.2288, 0.08092, 0.2288, 0.08094, 0.2289, 0.08079, 0.2289, 0.08077, 0.2288, 0.08095, 0.2289, 0.08096, 0.2288, 0.08081, 0.2288, 0.0808, 0.2289, 0.08097, 0.2288, 0.08092, 0.2288, 0.08093, 0.2288, 0.08097, 0.2288, 0.08094, 0.2289, 0.08092, 0.2288, 0.08097, 0.2288, 0.08095, 0.2289, 0.08094, 0.2289, 0.08097, 0.2288, 0.08096, 0.2288, 0.08095, 0.2289, 0.08097, 0.2288, 0.08094, 0.2288, 0.08096, 0.2288, 0.08093, 0.2288, 0.08094, 0.2288, 0.08097, 0.2288, 0.1026, 0.3517, 0.1026, 0.3516, 0.1025, 0.3515, 0.1025, 0.3516, 0.05887, 0.04579, 0.05891, 0.04582, 0.05877, 0.04562, 0.05873, 0.04558, 0.05877, 0.04561, 0.05864, 0.0455, 0.05864, 0.0455, 0.05877, 0.04562, 0.05847, 0.04543, 0.05831, 0.04542, 0.0583, 0.04542, 0.05841, 0.04542, 0.05876, 0.04577, 0.05887, 0.04579, 0.05873, 0.04558, 0.05871, 0.04561, 0.05857, 0.04548, 0.0587, 0.04561, 0.05871, 0.04561, 0.05857, 0.04548, 0.05803, 0.04551, 0.05819, 0.0454, 0.05819, 0.0454, 0.05807, 0.04543, 0.05814, 0.04555, 0.05806, 0.04552, 0.05809, 0.04545, 0.05811, 0.04549, 0.0583, 0.04542, 0.05811, 0.04548, 0.0581, 0.04544, 0.05819, 0.0454, 0.05838, 0.04541, 0.05832, 0.0454, 0.05819, 0.0454, 0.05857, 0.04548, 0.05857, 0.04548, 0.05841, 0.04541, 0.05838, 0.04541, 0.05847, 0.04543, 0.05847, 0.04542, 0.05864, 0.0455, 0.05864, 0.0455, 0.05806, 0.04552, 0.05803, 0.04551, 0.05807, 0.04543, 0.0581, 0.04544, 0.05876, 0.04577, 0.05871, 0.04561, 0.0587, 0.04561, 0.05877, 0.04561, 0.05877, 0.04562, 0.05891, 0.04582, 0.103, 0.3521, 0.1028, 0.3519, 0.103, 0.352, 0.1028, 0.3517, 0.1027, 0.3518, 0.1028, 0.3519, 0.05831, 0.04542, 0.05814, 0.04555, 0.05811, 0.04548, 0.0583, 0.04542, 0.1023, 0.3517, 0.1022, 0.3517, 0.1023, 0.3517, 0.1021, 0.3522, 0.1021, 0.3523, 0.1023, 0.3521, 0.1022, 0.3521, 0.1024, 0.352, 0.1026, 0.3521, 0.1025, 0.3522, 0.1023, 0.3516, 0.1022, 0.3517, 0.1022, 0.3517, 0.1024, 0.3516, 0.1023, 0.3517, 0.1022, 0.3517, 0.1023, 0.3485, 0.1025, 0.3484, 0.1021, 0.3479, 0.102, 0.348, 0.1025, 0.3484, 0.1026, 0.3484, 0.1021, 0.3479, 0.1021, 0.3479, 0.1026, 0.3484, 0.1026, 0.3485, 0.1021, 0.348, 0.1021, 0.3479, 0.1026, 0.3485, 0.1024, 0.3486, 0.102, 0.3481, 0.1021, 0.348, 0.1024, 0.3486, 0.1023, 0.3486, 0.1019, 0.3481, 0.102, 0.3481, 0.1023, 0.3486, 0.1023, 0.3485, 0.102, 0.348, 0.1019, 0.3481, 0.102, 0.348, 0.1021, 0.3479, 0.1018, 0.3476, 0.1018, 0.3477, 0.1021, 0.3479, 0.1021, 0.3479, 0.1018, 0.3476, 0.1018, 0.3476, 0.1021, 0.3479, 0.1021, 0.348, 0.1018, 0.3477, 0.1018, 0.3476, 0.1021, 0.348, 0.102, 0.3481, 0.1018, 0.3477, 0.1018, 0.3477, 0.102, 0.3481, 0.1019, 0.3481, 0.1018, 0.3477, 0.1018, 0.3477, 0.1019, 0.3481, 0.102, 0.348, 0.1018, 0.3477, 0.1018, 0.3477, 0.1018, 0.3477, 0.1018, 0.3476, 0.1018, 0.3476, 0.1018, 0.3476, 0.1018, 0.3476, 0.1018, 0.3476, 0.1018, 0.3476, 0.1018, 0.3477, 0.1018, 0.3476, 0.1018, 0.3477, 0.1018, 0.3477, 0.1018, 0.3476, 0.1018, 0.3477, 0.1018, 0.3477, 0.1018, 0.3476, 0.1018, 0.3477, 0.1018, 0.3477, 0.1018, 0.3476, 0.0808, 0.2288, 0.08078, 0.2288, 0.08093, 0.2288, 0.08094, 0.2288, 0.08094, 0.2289, 0.08079, 0.2289, 0.0808, 0.2289, 0.08095, 0.2289, 0.08093, 0.2288, 0.08078, 0.2288, 0.08077, 0.2288, 0.08092, 0.2288, 0.08096, 0.2288, 0.08081, 0.2288, 0.0808, 0.2288, 0.08094, 0.2288, 0.08092, 0.2288, 0.08077, 0.2288, 0.08079, 0.2289, 0.08094, 0.2289, 0.08095, 0.2289, 0.0808, 0.2289, 0.08081, 0.2288, 0.08096, 0.2288, 0.08097, 0.2288, 0.08093, 0.2288, 0.08092, 0.2288, 0.08097, 0.2288, 0.08092, 0.2288, 0.08094, 0.2289, 0.08097, 0.2288, 0.08094, 0.2289, 0.08095, 0.2289, 0.08097, 0.2288, 0.08095, 0.2289, 0.08096, 0.2288, 0.08097, 0.2288, 0.08096, 0.2288, 0.08094, 0.2288, 0.08093, 0.2288, 0.08097, 0.2288, 0.08094, 0.2288, 0.03539, 0.04566, 0.03554, 0.04555, 0.0351, 0.04517, 0.035, 0.04525, 0.03554, 0.04555, 0.03566, 0.04555, 0.03518, 0.04517, 0.0351, 0.04517, 0.03566, 0.04555, 0.03564, 0.04566, 0.03516, 0.04524, 0.03518, 0.04517, 0.03564, 0.04566, 0.03549, 0.04578, 0.03505, 0.04531, 0.03516, 0.04524, 0.03549, 0.04578, 0.03536, 0.04577, 0.03498, 0.04532, 0.03505, 0.04531, 0.03536, 0.04577, 0.03539, 0.04566, 0.035, 0.04525, 0.03498, 0.04532, 0.035, 0.04525, 0.0351, 0.04517, 0.03485, 0.04492, 0.03481, 0.04494, 0.0351, 0.04517, 0.03518, 0.04517, 0.03487, 0.04492, 0.03485, 0.04492, 0.03518, 0.04517, 0.03516, 0.04524, 0.03486, 0.04494, 0.03487, 0.04492, 0.03516, 0.04524, 0.03505, 0.04531, 0.03483, 0.04496, 0.03486, 0.04494, 0.03505, 0.04531, 0.03498, 0.04532, 0.0348, 0.04496, 0.03483, 0.04496, 0.03498, 0.04532, 0.035, 0.04525, 0.03481, 0.04494, 0.0348, 0.04496, 0.03481, 0.04494, 0.03485, 0.04492, 0.03482, 0.04491, 0.03485, 0.04492, 0.03487, 0.04492, 0.03482, 0.04491, 0.03487, 0.04492, 0.03486, 0.04494, 0.03482, 0.04491, 0.03486, 0.04494, 0.03483, 0.04496, 0.03482, 0.04491, 0.03483, 0.04496, 0.0348, 0.04496, 0.03482, 0.04491, 0.0348, 0.04496, 0.03481, 0.04494, 0.03482, 0.04491, 0.1023, 0.3485, 0.102, 0.348, 0.1021, 0.3479, 0.1025, 0.3484, 0.1025, 0.3484, 0.1021, 0.3479, 0.1021, 0.3479, 0.1026, 0.3484, 0.1026, 0.3484, 0.1021, 0.3479, 0.1021, 0.348, 0.1026, 0.3485, 0.1026, 0.3485, 0.1021, 0.348, 0.102, 0.3481, 0.1024, 0.3486, 0.1024, 0.3486, 0.102, 0.3481, 0.1019, 0.3481, 0.1023, 0.3486, 0.1023, 0.3486, 0.1019, 0.3481, 0.102, 0.348, 0.1023, 0.3485, 0.102, 0.348, 0.1018, 0.3477, 0.1018, 0.3476, 0.1021, 0.3479, 0.1021, 0.3479, 0.1018, 0.3476, 0.1018, 0.3476, 0.1021, 0.3479, 0.1021, 0.3479, 0.1018, 0.3476, 0.1018, 0.3477, 0.1021, 0.348, 0.1021, 0.348, 0.1018, 0.3477, 0.1018, 0.3477, 0.102, 0.3481, 0.102, 0.3481, 0.1018, 0.3477, 0.1018, 0.3477, 0.1019, 0.3481, 0.1019, 0.3481, 0.1018, 0.3477, 0.1018, 0.3477, 0.102, 0.348, 0.1018, 0.3477, 0.1018, 0.3476, 0.1018, 0.3476, 0.1018, 0.3476, 0.1018, 0.3476, 0.1018, 0.3476, 0.1018, 0.3476, 0.1018, 0.3476, 0.1018, 0.3477, 0.1018, 0.3477, 0.1018, 0.3476, 0.1018, 0.3477, 0.1018, 0.3477, 0.1018, 0.3476, 0.1018, 0.3477, 0.1018, 0.3477, 0.1018, 0.3476, 0.1018, 0.3477, 0.1027, 0.3492, 0.1026, 0.3493, 0.1025, 0.3492, 0.1026, 0.3491, 0.1027, 0.3492, 0.1027, 0.3492, 0.1026, 0.3491, 0.1027, 0.3491, 0.1028, 0.3492, 0.1027, 0.3492, 0.1027, 0.3491, 0.1029, 0.3491, 0.1029, 0.3492, 0.1028, 0.3492, 0.1029, 0.3491, 0.103, 0.3491, 0.103, 0.3492, 0.1029, 0.3492, 0.103, 0.3491, 0.1031, 0.3492, 0.103, 0.3493, 0.103, 0.3492, 0.1031, 0.3492, 0.1031, 0.3493, 0.103, 0.3493, 0.103, 0.3493, 0.1031, 0.3493, 0.1031, 0.3493, 0.1027, 0.3494, 0.1028, 0.3494, 0.1028, 0.3494, 0.1026, 0.3494, 0.1026, 0.3493, 0.1027, 0.3494, 0.1026, 0.3494, 0.1025, 0.3493, 0.1026, 0.3493, 0.1026, 0.3493, 0.1025, 0.3493, 0.1025, 0.3492, 0.1026, 0.3491, 0.1025, 0.3492, 0.1024, 0.3492, 0.1025, 0.3491, 0.1027, 0.3491, 0.1026, 0.3491, 0.1025, 0.3491, 0.1027, 0.3491, 0.1029, 0.3491, 0.1027, 0.3491, 0.1027, 0.3491, 0.1029, 0.3491, 0.103, 0.3491, 0.1029, 0.3491, 0.1029, 0.3491, 0.103, 0.3491, 0.1031, 0.3492, 0.103, 0.3491, 0.103, 0.3491, 0.1032, 0.3492, 0.1031, 0.3493, 0.1031, 0.3492, 0.1032, 0.3492, 0.1032, 0.3493, 0.1031, 0.3493, 0.1031, 0.3493, 0.1032, 0.3493, 0.1032, 0.3494, 0.1026, 0.3494, 0.1028, 0.3494, 0.1028, 0.3495, 0.1026, 0.3494, 0.1025, 0.3493, 0.1026, 0.3494, 0.1026, 0.3494, 0.1024, 0.3493, 0.1025, 0.3492, 0.1025, 0.3493, 0.1024, 0.3493, 0.1024, 0.3492, 0.1025, 0.3491, 0.1024, 0.3492, 0.1024, 0.3492, 0.1025, 0.3491, 0.1027, 0.3491, 0.1025, 0.3491, 0.1025, 0.3491, 0.1027, 0.3491, 0.1029, 0.3491, 0.1027, 0.3491, 0.1027, 0.3491, 0.1029, 0.3491, 0.103, 0.3491, 0.1029, 0.3491, 0.1029, 0.3491, 0.1031, 0.3491, 0.1032, 0.3492, 0.103, 0.3491, 0.1031, 0.3491, 0.1032, 0.3492, 0.1032, 0.3493, 0.1032, 0.3492, 0.1032, 0.3492, 0.1033, 0.3493, 0.1032, 0.3494, 0.1032, 0.3493, 0.1033, 0.3493, 0.1033, 0.3495, 0.1026, 0.3494, 0.1028, 0.3495, 0.1028, 0.3496, 0.1025, 0.3495, 0.1024, 0.3493, 0.1026, 0.3494, 0.1025, 0.3495, 0.1024, 0.3494, 0.1024, 0.3492, 0.1024, 0.3493, 0.1024, 0.3494, 0.1024, 0.3492, 0.0596, 0.04334, 0.0594, 0.04335, 0.05939, 0.04339, 0.05957, 0.04338, 0.05976, 0.04335, 0.0596, 0.04334, 0.05957, 0.04338, 0.0597, 0.04338, 0.05985, 0.04336, 0.05976, 0.04335, 0.0597, 0.04338, 0.05978, 0.0434, 0.05982, 0.04338, 0.05985, 0.04336, 0.05978, 0.0434, 0.05975, 0.04343, 0.05965, 0.0434, 0.05982, 0.04338, 0.05975, 0.04343, 0.0596, 0.04345, 0.05938, 0.0434, 0.05965, 0.0434, 0.0596, 0.04345, 0.05938, 0.04343, 0.05911, 0.04338, 0.05938, 0.0434, 0.05938, 0.04343, 0.05916, 0.04343, 0.05894, 0.04337, 0.05911, 0.04338, 0.05916, 0.04343, 0.05902, 0.04341, 0.05892, 0.04336, 0.05894, 0.04337, 0.05902, 0.04341, 0.059, 0.0434, 0.05902, 0.04335, 0.05892, 0.04336, 0.059, 0.0434, 0.05908, 0.0434, 0.05919, 0.04335, 0.05902, 0.04335, 0.05908, 0.0434, 0.05922, 0.04339, 0.0594, 0.04335, 0.05919, 0.04335, 0.05922, 0.04339, 0.05939, 0.04339, 0.05957, 0.04338, 0.05939, 0.04339, 0.0594, 0.0434, 0.05953, 0.04339, 0.0597, 0.04338, 0.05957, 0.04338, 0.05953, 0.04339, 0.05963, 0.04338, 0.05978, 0.0434, 0.0597, 0.04338, 0.05963, 0.04338, 0.05967, 0.0434, 0.05975, 0.04343, 0.05978, 0.0434, 0.05967, 0.0434, 0.05965, 0.04341, 0.0596, 0.04345, 0.05975, 0.04343, 0.05965, 0.04341, 0.05954, 0.04343, 0.05938, 0.04343, 0.0596, 0.04345, 0.05954, 0.04343, 0.05938, 0.04342, 0.05916, 0.04343, 0.05938, 0.04343, 0.05938, 0.04342, 0.05922, 0.04342, 0.05902, 0.04341, 0.05916, 0.04343, 0.05922, 0.04342, 0.05913, 0.0434, 0.059, 0.0434, 0.05902, 0.04341, 0.05913, 0.0434, 0.0591, 0.0434, 0.05908, 0.0434, 0.059, 0.0434, 0.0591, 0.0434, 0.05915, 0.0434, 0.05922, 0.04339, 0.05908, 0.0434, 0.05915, 0.0434, 0.05926, 0.04341, 0.05939, 0.04339, 0.05922, 0.04339, 0.05926, 0.04341, 0.0594, 0.0434, 0.05953, 0.04339, 0.0594, 0.0434, 0.05939, 0.04336, 0.05949, 0.04335, 0.05963, 0.04338, 0.05953, 0.04339, 0.05949, 0.04335, 0.05957, 0.04335, 0.05967, 0.0434, 0.05963, 0.04338, 0.05957, 0.04335, 0.0596, 0.04336, 0.05965, 0.04341, 0.05967, 0.0434, 0.0596, 0.04336, 0.05958, 0.04336, 0.05954, 0.04343, 0.05965, 0.04341, 0.05958, 0.04336, 0.05949, 0.04337, 0.05938, 0.04342, 0.05954, 0.04343, 0.05949, 0.04337, 0.05939, 0.04337, 0.05922, 0.04342, 0.05938, 0.04342, 0.05939, 0.04337, 0.05928, 0.04337, 0.05913, 0.0434, 0.05922, 0.04342, 0.05928, 0.04337, 0.0592, 0.04336, 0.0591, 0.0434, 0.05913, 0.0434, 0.0592, 0.04336, 0.05918, 0.04336, 0.05915, 0.0434, 0.0591, 0.0434, 0.05918, 0.04336, 0.05922, 0.04336, 0.05926, 0.04341, 0.05915, 0.0434, 0.05922, 0.04336, 0.05929, 0.04336, 0.0594, 0.0434, 0.05926, 0.04341, 0.05929, 0.04336, 0.05939, 0.04336, 0.1025, 0.3491, 0.1024, 0.3492, 0.1024, 0.3493, 0.1025, 0.3492, 0.1027, 0.3491, 0.1025, 0.3491, 0.1025, 0.3492, 0.1027, 0.3491, 0.1029, 0.3491, 0.1027, 0.3491, 0.1027, 0.3491, 0.1029, 0.3491, 0.1031, 0.3491, 0.1029, 0.3491, 0.1029, 0.3491, 0.1031, 0.3492, 0.1032, 0.3492, 0.1031, 0.3491, 0.1031, 0.3492, 0.1032, 0.3492, 0.1033, 0.3493, 0.1032, 0.3492, 0.1032, 0.3492, 0.1033, 0.3494, 0.1033, 0.3495, 0.1033, 0.3493, 0.1033, 0.3494, 0.1033, 0.3495, 0.1025, 0.3495, 0.1028, 0.3496, 0.1028, 0.3497, 0.1025, 0.3496, 0.1024, 0.3494, 0.1025, 0.3495, 0.1025, 0.3496, 0.1024, 0.3494, 0.1024, 0.3492, 0.1024, 0.3494, 0.1024, 0.3494, 0.1024, 0.3493, 0.05961, 0.04329, 0.0594, 0.04329, 0.0594, 0.04335, 0.0596, 0.04334, 0.05978, 0.0433, 0.05961, 0.04329, 0.0596, 0.04334, 0.05976, 0.04335, 0.05988, 0.0433, 0.05978, 0.0433, 0.05976, 0.04335, 0.05985, 0.04336, 0.05984, 0.04332, 0.05988, 0.0433, 0.05985, 0.04336, 0.05982, 0.04338, 0.05966, 0.04332, 0.05984, 0.04332, 0.05982, 0.04338, 0.05965, 0.0434, 0.05937, 0.04333, 0.05966, 0.04332, 0.05965, 0.0434, 0.05938, 0.0434, 0.05909, 0.04332, 0.05937, 0.04333, 0.05938, 0.0434, 0.05911, 0.04338, 0.05892, 0.04331, 0.05909, 0.04332, 0.05911, 0.04338, 0.05894, 0.04337, 0.0589, 0.04331, 0.05892, 0.04331, 0.05894, 0.04337, 0.05892, 0.04336, 0.059, 0.0433, 0.0589, 0.04331, 0.05892, 0.04336, 0.05902, 0.04335, 0.05918, 0.0433, 0.059, 0.0433, 0.05902, 0.04335, 0.05919, 0.04335, 0.0594, 0.04329, 0.05918, 0.0433, 0.05919, 0.04335, 0.0594, 0.04335, 0.1024, 0.3493, 0.1023, 0.3493, 0.1025, 0.3492, 0.1025, 0.3492, 0.0594, 0.04328, 0.0594, 0.04329, 0.05961, 0.04329, 0.05962, 0.04328, 0.1025, 0.3492, 0.1025, 0.3492, 0.1026, 0.3491, 0.1027, 0.3491, 0.05962, 0.04328, 0.05961, 0.04329, 0.05978, 0.0433, 0.05979, 0.04329, 0.1027, 0.3491, 0.1026, 0.3491, 0.1029, 0.3491, 0.1029, 0.3491, 0.05979, 0.04329, 0.05978, 0.0433, 0.05988, 0.0433, 0.05989, 0.04329, 0.1029, 0.3491, 0.1029, 0.3491, 0.1031, 0.3492, 0.1031, 0.3492, 0.05989, 0.04329, 0.05988, 0.0433, 0.05984, 0.04332, 0.05986, 0.0433, 0.1031, 0.3492, 0.1031, 0.3492, 0.1033, 0.3493, 0.1032, 0.3492, 0.05986, 0.0433, 0.05984, 0.04332, 0.05966, 0.04332, 0.05967, 0.04331, 0.1032, 0.3492, 0.1033, 0.3493, 0.1033, 0.3494, 0.1033, 0.3494, 0.05967, 0.04331, 0.05966, 0.04332, 0.05937, 0.04333, 0.05937, 0.04331, 0.1033, 0.3494, 0.1033, 0.3494, 0.1033, 0.3495, 0.1033, 0.3495, 0.05937, 0.04331, 0.05937, 0.04333, 0.05909, 0.04332, 0.05908, 0.04331, 0.1033, 0.3495, 0.1033, 0.3495, 0.1031, 0.3497, 0.1031, 0.3496, 0.05908, 0.04331, 0.05909, 0.04332, 0.05892, 0.04331, 0.05891, 0.0433, 0.1031, 0.3496, 0.1031, 0.3497, 0.1028, 0.3497, 0.1028, 0.3497, 0.05891, 0.0433, 0.05892, 0.04331, 0.0589, 0.04331, 0.05889, 0.04329, 0.1028, 0.3497, 0.1028, 0.3497, 0.1025, 0.3496, 0.1025, 0.3496, 0.05889, 0.04329, 0.0589, 0.04331, 0.059, 0.0433, 0.059, 0.04329, 0.1025, 0.3496, 0.1025, 0.3496, 0.1023, 0.3495, 0.1024, 0.3494, 0.059, 0.04329, 0.059, 0.0433, 0.05918, 0.0433, 0.05918, 0.04328, 0.0594, 0.04329, 0.0594, 0.04328, 0.05918, 0.04328, 0.05918, 0.0433, 0.1023, 0.3493, 0.1024, 0.3493, 0.1024, 0.3494, 0.1023, 0.3495, 0.1027, 0.3495, 0.1028, 0.3495, 0.1028, 0.3494, 0.1028, 0.3495, 0.1029, 0.3495, 0.1028, 0.3494, 0.1029, 0.3495, 0.103, 0.3495, 0.1028, 0.3494, 0.103, 0.3495, 0.103, 0.3494, 0.1028, 0.3494, 0.103, 0.3494, 0.103, 0.3494, 0.1028, 0.3494, 0.103, 0.3494, 0.1029, 0.3493, 0.1028, 0.3494, 0.1029, 0.3493, 0.1029, 0.3493, 0.1028, 0.3494, 0.1029, 0.3493, 0.1028, 0.3493, 0.1028, 0.3494, 0.1028, 0.3493, 0.1027, 0.3493, 0.1028, 0.3494, 0.1027, 0.3493, 0.1026, 0.3494, 0.1028, 0.3494, 0.1026, 0.3494, 0.1026, 0.3495, 0.1028, 0.3494, 0.1026, 0.3495, 0.1027, 0.3495, 0.1028, 0.3494, 0.059, 0.04448, 0.0592, 0.0444, 0.05919, 0.0446, 0.0592, 0.0444, 0.05945, 0.04438, 0.05919, 0.0446, 0.05945, 0.04438, 0.05968, 0.04445, 0.05939, 0.0447, 0.05968, 0.04445, 0.05984, 0.04457, 0.05939, 0.0447, 0.05984, 0.04457, 0.05989, 0.04473, 0.05959, 0.0448, 0.05989, 0.04473, 0.05979, 0.04488, 0.05959, 0.0448, 0.05979, 0.04488, 0.0596, 0.04496, 0.05959, 0.0448, 0.0596, 0.04496, 0.05932, 0.04496, 0.05959, 0.0448, 0.05932, 0.04496, 0.05907, 0.04486, 0.05939, 0.0447, 0.05907, 0.04486, 0.05892, 0.04475, 0.05939, 0.0447, 0.05892, 0.04475, 0.05889, 0.04459, 0.05919, 0.0446, 0.05889, 0.04459, 0.059, 0.04448, 0.05919, 0.0446, 0.05919, 0.0446, 0.05945, 0.04438, 0.05939, 0.0447, 0.05892, 0.04475, 0.05919, 0.0446, 0.05939, 0.0447, 0.05959, 0.0448, 0.05932, 0.04496, 0.05939, 0.0447, 0.05984, 0.04457, 0.05959, 0.0448, 0.05939, 0.0447, 0.1028, 0.3496, 0.1029, 0.3496, 0.103, 0.3496, 0.1028, 0.3497, 0.1028, 0.3495, 0.1029, 0.3495, 0.1029, 0.3496, 0.1028, 0.3496, 0.1028, 0.3494, 0.1029, 0.3494, 0.1029, 0.3495, 0.1028, 0.3495, 0.1028, 0.3494, 0.1029, 0.3494, 0.1029, 0.3494, 0.1028, 0.3494, 0.1029, 0.3494, 0.103, 0.3493, 0.1031, 0.3493, 0.103, 0.3494, 0.1031, 0.3494, 0.103, 0.3494, 0.1031, 0.3493, 0.1032, 0.3494, 0.1031, 0.3495, 0.1031, 0.3494, 0.1032, 0.3494, 0.1033, 0.3495, 0.1033, 0.3495, 0.1031, 0.3496, 0.1031, 0.3495, 0.1033, 0.3495, 0.05891, 0.04529, 0.05897, 0.04543, 0.05908, 0.04539, 0.05899, 0.04526, 0.05899, 0.04526, 0.05908, 0.04539, 0.05921, 0.04532, 0.05911, 0.04518, 0.05911, 0.04518, 0.05921, 0.04532, 0.0593, 0.04532, 0.05924, 0.04512, 0.05924, 0.04512, 0.0593, 0.04532, 0.05931, 0.04533, 0.05924, 0.04513, 0.05924, 0.04513, 0.05931, 0.04533, 0.0592, 0.04539, 0.05913, 0.04518, 0.05913, 0.04518, 0.0592, 0.04539, 0.05905, 0.04545, 0.05897, 0.04526, 0.05897, 0.04526, 0.05905, 0.04545, 0.05899, 0.04546, 0.0589, 0.04529, 0.0589, 0.04529, 0.05899, 0.04546, 0.05897, 0.04543, 0.05891, 0.04529, 0.05863, 0.04467, 0.05867, 0.04482, 0.05871, 0.0448, 0.05865, 0.04465, 0.05865, 0.04465, 0.05871, 0.0448, 0.05876, 0.04479, 0.05868, 0.04465, 0.05868, 0.04465, 0.05876, 0.04479, 0.05879, 0.04476, 0.05871, 0.04465, 0.05871, 0.04465, 0.05879, 0.04476, 0.05878, 0.04476, 0.05871, 0.04466, 0.05871, 0.04466, 0.05878, 0.04476, 0.05874, 0.04477, 0.05869, 0.04468, 0.05869, 0.04468, 0.05874, 0.04477, 0.05869, 0.04479, 0.05865, 0.04468, 0.05865, 0.04468, 0.05869, 0.04479, 0.05866, 0.04481, 0.05863, 0.04468, 0.05863, 0.04468, 0.05866, 0.04481, 0.05867, 0.04482, 0.05863, 0.04467, 0.05884, 0.04514, 0.05891, 0.04529, 0.05899, 0.04526, 0.05893, 0.04513, 0.05893, 0.04513, 0.05899, 0.04526, 0.05911, 0.04518, 0.05903, 0.04506, 0.05903, 0.04506, 0.05911, 0.04518, 0.05924, 0.04512, 0.05911, 0.04498, 0.05911, 0.04498, 0.05924, 0.04512, 0.05924, 0.04513, 0.05912, 0.04497, 0.05912, 0.04497, 0.05924, 0.04513, 0.05913, 0.04518, 0.05899, 0.04497, 0.05899, 0.04497, 0.05913, 0.04518, 0.05897, 0.04526, 0.05886, 0.04506, 0.05886, 0.04506, 0.05897, 0.04526, 0.0589, 0.04529, 0.0588, 0.04513, 0.0588, 0.04513, 0.0589, 0.04529, 0.05891, 0.04529, 0.05884, 0.04514, 0.05876, 0.04498, 0.05884, 0.04514, 0.05893, 0.04513, 0.05883, 0.04498, 0.05883, 0.04498, 0.05893, 0.04513, 0.05903, 0.04506, 0.05889, 0.04493, 0.05889, 0.04493, 0.05903, 0.04506, 0.05911, 0.04498, 0.05894, 0.04488, 0.05894, 0.04488, 0.05911, 0.04498, 0.05912, 0.04497, 0.05891, 0.04486, 0.05891, 0.04486, 0.05912, 0.04497, 0.05899, 0.04497, 0.05884, 0.04486, 0.05884, 0.04486, 0.05899, 0.04497, 0.05886, 0.04506, 0.05878, 0.04491, 0.05878, 0.04491, 0.05886, 0.04506, 0.0588, 0.04513, 0.05875, 0.04497, 0.05875, 0.04497, 0.0588, 0.04513, 0.05884, 0.04514, 0.05876, 0.04498, 0.05867, 0.04482, 0.05876, 0.04498, 0.05883, 0.04498, 0.05871, 0.0448, 0.05871, 0.0448, 0.05883, 0.04498, 0.05889, 0.04493, 0.05876, 0.04479, 0.05876, 0.04479, 0.05889, 0.04493, 0.05894, 0.04488, 0.05879, 0.04476, 0.05879, 0.04476, 0.05894, 0.04488, 0.05891, 0.04486, 0.05878, 0.04476, 0.05878, 0.04476, 0.05891, 0.04486, 0.05884, 0.04486, 0.05874, 0.04477, 0.05874, 0.04477, 0.05884, 0.04486, 0.05878, 0.04491, 0.05869, 0.04479, 0.05869, 0.04479, 0.05878, 0.04491, 0.05875, 0.04497, 0.05866, 0.04481, 0.05866, 0.04481, 0.05875, 0.04497, 0.05876, 0.04498, 0.05867, 0.04482, 0.05865, 0.04459, 0.05863, 0.04467, 0.05865, 0.04465, 0.05865, 0.04465, 0.05868, 0.04465, 0.05865, 0.04459, 0.05865, 0.04459, 0.05868, 0.04465, 0.05871, 0.04465, 0.05871, 0.04465, 0.05871, 0.04466, 0.05865, 0.04459, 0.05865, 0.04459, 0.05871, 0.04466, 0.05869, 0.04468, 0.05869, 0.04468, 0.05865, 0.04468, 0.05865, 0.04459, 0.05865, 0.04459, 0.05865, 0.04468, 0.05863, 0.04468, 0.05863, 0.04468, 0.05863, 0.04467, 0.05865, 0.04459, 0.1028, 0.352, 0.1027, 0.352, 0.1029, 0.3495, 0.1029, 0.3494, 0.1027, 0.352, 0.1025, 0.3522, 0.1029, 0.3496, 0.1029, 0.3495, 0.1028, 0.3523, 0.1029, 0.3521, 0.1031, 0.3494, 0.1031, 0.3495, 0.1029, 0.3521, 0.103, 0.3521, 0.103, 0.3494, 0.1031, 0.3494, 0.103, 0.3521, 0.1029, 0.352, 0.1029, 0.3494, 0.103, 0.3494, 0.1029, 0.352, 0.1028, 0.352, 0.1029, 0.3494, 0.1029, 0.3494, 0.1031, 0.3496, 0.1031, 0.3496, 0.1033, 0.3495, 0.1028, 0.3497, 0.103, 0.3496, 0.1031, 0.3496, 0.1025, 0.3522, 0.1025, 0.3523, 0.103, 0.3496, 0.1029, 0.3496, 0.1025, 0.3523, 0.1025, 0.3524, 0.1031, 0.3496, 0.103, 0.3496, 0.1025, 0.3524, 0.1026, 0.3524, 0.1031, 0.3496, 0.1031, 0.3496, 0.1026, 0.3524, 0.1028, 0.3523, 0.1031, 0.3495, 0.1031, 0.3496])
me_mesh.materials.append(mat_material_001)
me_mesh.materials.append(mat_material_002)
me_mesh.materials.append(mat_material_003)
me_mesh.materials.append(mat_material_004)
me_mesh.update()
me_mesh.normals_split_custom_set([tuple(v) for v in zip(*[iter([-0.3655, 0.3908, -0.8448, -0.3655, 0.3908, -0.8448, -0.3655, 0.3908, -0.8448, -0.3655, 0.3908, -0.8448, -0.6377, 0.623, -0.4531, -0.6377, 0.623, -0.4531, -0.6377, 0.623, -0.4531, -0.6377, 0.623, -0.4531, -0.4687, 0.6319, -0.6173, -0.4687, 0.6319, -0.6173, -0.4687, 0.6319, -0.6173, -0.4687, 0.6319, -0.6173, -0.5643, 0.52, -0.6413, -0.5643, 0.52, -0.6413, -0.5643, 0.52, -0.6413, -0.5643, 0.52, -0.6413, -0.2497, 0.4049, -0.8796, -0.2497, 0.4049, -0.8796, -0.2497, 0.4049, -0.8796, -0.5111, 0.2405, -0.8252, -0.5111, 0.2405, -0.8252, -0.5111, 0.2405, -0.8252, -0.5111, 0.2405, -0.8252, -0.4957, 0.7547, -0.4297, -0.4957, 0.7547, -0.4297, -0.4957, 0.7547, -0.4297, -0.4957, 0.7547, -0.4297, 0.9323, -0.2477, 0.2635, 0.9323, -0.2477, 0.2635, 0.9323, -0.2477, 0.2635, 0.9323, -0.2477, 0.2635, 0.3788, -0.7219, 0.5791, 0.3788, -0.7219, 0.5791, 0.3788, -0.7219, 0.5791, 0.3788, -0.7219, 0.5791, 0.4115, 0.3921, -0.8228, 0.4115, 0.3921, -0.8228, 0.4115, 0.3921, -0.8228, 0.4115, 0.3921, -0.8228, 0.8421, 0.2321, -0.4869, 0.8421, 0.2321, -0.4869, 0.8421, 0.2321, -0.4869, 0.8421, 0.2321, -0.4869, 0.9979, -0.004089, 0.06464, 0.9979, -0.004089, 0.06464, 0.9979, -0.004089, 0.06464, 0.9979, -0.004089, 0.06464, 0.9857, 0.1418, 0.09102, 0.9857, 0.1418, 0.09102, 0.9857, 0.1418, 0.09102, 0.9857, 0.1418, 0.09102, 0.8816, 0.06231, 0.4678, 0.8816, 0.06231, 0.4678, 0.8816, 0.06231, 0.4678, 0.8816, 0.06231, 0.4678, 0.3936, -0.1833, 0.9008, 0.3936, -0.1833, 0.9008, 0.3936, -0.1833, 0.9008, 0.3936, -0.1833, 0.9008, 0.856, 0.2222, -0.4668, 0.856, 0.2222, -0.4668, 0.856, 0.2222, -0.4668, 0.856, 0.2222, -0.4668, 0.2973, -0.9149, 0.273, 0.2973, -0.9149, 0.273, 0.2973, -0.9149, 0.273, 0.2973, -0.9149, 0.273, 0.2465, -0.8995, -0.3608, 0.2465, -0.8995, -0.3608, 0.2465, -0.8995, -0.3608, 0.2465, -0.8995, -0.3608, 0.7752, -0.579, -0.2526, 0.7752, -0.579, -0.2526, 0.7752, -0.579, -0.2526, 0.7752, -0.579, -0.2526, 0.1883, -0.8764, -0.4432, 0.1883, -0.8764, -0.4432, 0.1883, -0.8764, -0.4432, 0.1883, -0.8764, -0.4432, 0.6426, 0.6185, -0.4522, 0.6426, 0.6185, -0.4522, 0.6426, 0.6185, -0.4522, 0.6426, 0.6185, -0.4522, 0.2987, 0.7474, 0.5934, 0.2987, 0.7474, 0.5934, 0.2987, 0.7474, 0.5934, 0.2987, 0.7474, 0.5934, 0.2852, 0.1902, 0.9394, 0.2852, 0.1902, 0.9394, 0.2852, 0.1902, 0.9394, 0.2852, 0.1902, 0.9394, 0.3088, 0.6283, 0.714, 0.3088, 0.6283, 0.714, 0.3088, 0.6283, 0.714, 0.3088, 0.6283, 0.714, 0.9932, -0.06419, -0.09743, 0.9932, -0.06419, -0.09743, 0.9932, -0.06419, -0.09743, 0.9932, -0.06419, -0.09743, 0.996, 0.02766, -0.08516, 0.996, 0.02766, -0.08516, 0.996, 0.02766, -0.08516, 0.9232, 0.3772, 0.0733, 0.9232, 0.3772, 0.0733, 0.9232, 0.3772, 0.0733, 0.916, 0.3978, 0.05098, 0.916, 0.3978, 0.05098, 0.916, 0.3978, 0.05098, 0.8339, 0.3595, -0.4188, 0.8339, 0.3595, -0.4188, 0.8339, 0.3595, -0.4188, 0.8339, 0.3595, -0.4188, 0.913, 0.3937, -0.1067, 0.913, 0.3937, -0.1067, 0.913, 0.3937, -0.1067, 0.8443, 0.4393, -0.3068, 0.8443, 0.4393, -0.3068, 0.8443, 0.4393, -0.3068, 0.7045, -0.6905, -0.1643, 0.7045, -0.6905, -0.1643, 0.7045, -0.6905, -0.1643, 0.8881, -0.4452, -0.1147, 0.8881, -0.4452, -0.1147, 0.8881, -0.4452, -0.1147, 0.1785, -0.918, -0.3542, 0.1785, -0.918, -0.3542, 0.1785, -0.918, -0.3542, 0.1785, -0.918, -0.3542, 0.2868, -0.4056, 0.8679, 0.2868, -0.4056, 0.8679, 0.2868, -0.4056, 0.8679, 0.2868, -0.4056, 0.8679, 0.9879, 0.1003, 0.1184, 0.9879, 0.1003, 0.1184, 0.9879, 0.1003, 0.1184, 0.9879, 0.1003, 0.1184, 0.9612, -0.1027, 0.2561, 0.9612, -0.1027, 0.2561, 0.9612, -0.1027, 0.2561, 0.9612, -0.1027, 0.2561, 0.9954, 0.09299, 0.02242, 0.9954, 0.09299, 0.02242, 0.9954, 0.09299, 0.02242, 0.9954, 0.09299, 0.02242, 0.472, 0.4082, 0.7814, 0.472, 0.4082, 0.7814, 0.472, 0.4082, 0.7814, 0.7172, 0.6839, -0.1338, 0.7172, 0.6839, -0.1338, 0.7172, 0.6839, -0.1338, 0.3583, 0.8004, 0.4805, 0.3583, 0.8004, 0.4805, 0.3583, 0.8004, 0.4805, 0.3583, 0.8004, 0.4805, 0.9948, 0.02939, -0.09749, 0.9948, 0.02939, -0.09749, 0.9948, 0.02939, -0.09749, 0.9175, 0.3743, -0.1347, 0.9175, 0.3743, -0.1347, 0.9175, 0.3743, -0.1347, 0.5035, 0.6281, -0.5934, 0.5035, 0.6281, -0.5934, 0.5035, 0.6281, -0.5934, 0.5035, 0.6281, -0.5934, -0.932, -0.2473, 0.265, -0.932, -0.2473, 0.265, -0.932, -0.2473, 0.265, -0.932, -0.2473, 0.265, -0.3788, -0.7219, 0.5791, -0.3788, -0.7219, 0.5791, -0.3788, -0.7219, 0.5791, -0.3788, -0.7219, 0.5791, -0.9979, -0.003739, 0.06458, -0.9979, -0.003739, 0.06458, -0.9979, -0.003739, 0.06458, -0.9979, -0.003739, 0.06458, -0.9856, 0.1422, 0.09115, -0.9856, 0.1422, 0.09115, -0.9856, 0.1422, 0.09115, -0.9856, 0.1422, 0.09115, -0.8802, 0.06222, 0.4705, -0.8802, 0.06222, 0.4705, -0.8802, 0.06222, 0.4705, -0.8802, 0.06222, 0.4705, -0.3937, -0.1833, 0.9008, -0.3937, -0.1833, 0.9008, -0.3937, -0.1833, 0.9008, -0.3937, -0.1833, 0.9008, -0.2973, -0.9149, 0.273, -0.2973, -0.9149, 0.273, -0.2973, -0.9149, 0.273, -0.2973, -0.9149, 0.273, -0.2465, -0.8995, -0.3608, -0.2465, -0.8995, -0.3608, -0.2465, -0.8995, -0.3608, -0.2465, -0.8995, -0.3608, -0.776, -0.5784, -0.2515, -0.776, -0.5784, -0.2515, -0.776, -0.5784, -0.2515, -0.776, -0.5784, -0.2515, -0.1883, -0.8764, -0.4432, -0.1883, -0.8764, -0.4432, -0.1883, -0.8764, -0.4432, -0.1883, -0.8764, -0.4432, -0.2987, 0.7474, 0.5934, -0.2987, 0.7474, 0.5934, -0.2987, 0.7474, 0.5934, -0.2987, 0.7474, 0.5934, -0.2852, 0.1902, 0.9394, -0.2852, 0.1902, 0.9394, -0.2852, 0.1902, 0.9394, -0.2852, 0.1902, 0.9394, -0.3088, 0.6283, 0.714, -0.3088, 0.6283, 0.714, -0.3088, 0.6283, 0.714, -0.3088, 0.6283, 0.714, -0.9932, -0.06419, -0.09743, -0.9932, -0.06419, -0.09743, -0.9932, -0.06419, -0.09743, -0.9932, -0.06419, -0.09743, -0.9959, 0.02685, -0.08627, -0.9959, 0.02685, -0.08627, -0.9959, 0.02685, -0.08627, -0.9187, 0.3861, 0.08338, -0.9187, 0.3861, 0.08338, -0.9187, 0.3861, 0.08338, -0.9147, 0.3984, 0.06782, -0.9147, 0.3984, 0.06782, -0.9147, 0.3984, 0.06782, -0.9161, 0.3875, -0.1032, -0.9161, 0.3875, -0.1032, -0.9161, 0.3875, -0.1032, -0.8863, 0.4173, -0.2008, -0.8863, 0.4173, -0.2008, -0.8863, 0.4173, -0.2008, -0.8863, 0.4173, -0.2008, -0.7045, -0.6905, -0.1643, -0.7045, -0.6905, -0.1643, -0.7045, -0.6905, -0.1643, -0.8881, -0.4452, -0.1147, -0.8881, -0.4452, -0.1147, -0.8881, -0.4452, -0.1147, -0.8597, -0.4512, -0.2393, -0.8597, -0.4512, -0.2393, -0.8597, -0.4512, -0.2393, -0.8597, -0.4512, -0.2393, -0.1785, -0.918, -0.3542, -0.1785, -0.918, -0.3542, -0.1785, -0.918, -0.3542, -0.1785, -0.918, -0.3542, -0.2868, -0.4056, 0.8679, -0.2868, -0.4056, 0.8679, -0.2868, -0.4056, 0.8679, -0.2868, -0.4056, 0.8679, -0.9879, 0.1003, 0.1184, -0.9879, 0.1003, 0.1184, -0.9879, 0.1003, 0.1184, -0.9879, 0.1003, 0.1184, -0.9612, -0.1027, 0.2561, -0.9612, -0.1027, 0.2561, -0.9612, -0.1027, 0.2561, -0.9612, -0.1027, 0.2561, -0.9955, 0.0903, 0.02997, -0.9955, 0.0903, 0.02997, -0.9955, 0.0903, 0.02997, -0.9955, 0.0903, 0.02997, -0.2654, 0.9495, -0.1676, -0.2654, 0.9495, -0.1676, -0.2654, 0.9495, -0.1676, -0.2654, 0.9495, -0.1676, -0.5668, -0.7557, 0.3281, -0.5668, -0.7557, 0.3281, -0.5668, -0.7557, 0.3281, -0.5668, -0.7557, 0.3281, -0.3099, 0.7846, 0.5371, -0.3099, 0.7846, 0.5371, -0.3099, 0.7846, 0.5371, -0.3099, 0.7846, 0.5371, 0.376, 0.3168, -0.8708, 0.376, 0.3168, -0.8708, 0.376, 0.3168, -0.8708, 0.6036, 0.1692, -0.7792, 0.6036, 0.1692, -0.7792, 0.6036, 0.1692, -0.7792, 0.6036, 0.1692, -0.7792, 0.5293, 0.7398, -0.4154, 0.5293, 0.7398, -0.4154, 0.5293, 0.7398, -0.4154, 0.5293, 0.7398, -0.4154, 0.5693, 0.7967, -0.2029, 0.5693, 0.7967, -0.2029, 0.5693, 0.7967, -0.2029, 0.5602, 0.8018, -0.2081, 0.5602, 0.8018, -0.2081, 0.5602, 0.8018, -0.2081, -0.7152, 0.676, -0.1778, -0.7152, 0.676, -0.1778, -0.7152, 0.676, -0.1778, -0.5204, 0.8086, -0.2745, -0.5204, 0.8086, -0.2745, -0.5204, 0.8086, -0.2745, -0.8425, 0.2324, -0.486, -0.8425, 0.2324, -0.486, -0.8425, 0.2324, -0.486, -0.8425, 0.2324, -0.486, -0.8339, 0.3595, -0.4188, -0.8339, 0.3595, -0.4188, -0.8339, 0.3595, -0.4188, -0.8339, 0.3595, -0.4188, -0.8571, 0.2202, -0.4657, -0.8571, 0.2202, -0.4657, -0.8571, 0.2202, -0.4657, -0.8571, 0.2202, -0.4657, 0.3561, 0.3083, -0.8821, 0.3561, 0.3083, -0.8821, 0.3561, 0.3083, -0.8821, 0.3561, 0.3083, -0.8821, -0.3819, 0.2669, -0.8848, -0.3819, 0.2669, -0.8848, -0.3819, 0.2669, -0.8848, -0.3819, 0.2669, -0.8848, -0.9316, -0.3562, -0.07302, -0.9316, -0.3562, -0.07302, -0.9316, -0.3562, -0.07302, -0.9316, -0.3562, -0.07302, 0.9316, -0.3562, -0.07302, 0.9316, -0.3562, -0.07302, 0.9316, -0.3562, -0.07302, 0.9316, -0.3562, -0.07302, -0.2393, 0.7201, 0.6513, -0.2393, 0.7201, 0.6513, -0.2393, 0.7201, 0.6513, -0.2393, 0.7201, 0.6513, -0.5263, 0.45, -0.7215, -0.5263, 0.45, -0.7215, -0.5263, 0.45, -0.7215, -0.5263, 0.45, -0.7215, -0.385, -0.1891, 0.9033, -0.385, -0.1891, 0.9033, -0.385, -0.1891, 0.9033, -0.385, -0.1891, 0.9033, -0.7461, -0.4469, -0.4936, -0.7461, -0.4469, -0.4936, -0.7461, -0.4469, -0.4936, -0.7461, -0.4469, -0.4936, -0.8312, 0.3855, 0.4005, -0.8312, 0.3855, 0.4005, -0.8312, 0.3855, 0.4005, -0.8662, 0.06935, 0.4949, -0.8662, 0.06935, 0.4949, -0.8662, 0.06935, 0.4949, -0.9454, -0.1383, 0.295, -0.9454, -0.1383, 0.295, -0.9454, -0.1383, 0.295, -0.9994, -0.03139, -0.01194, -0.9994, -0.03139, -0.01194, -0.9994, -0.03139, -0.01194, -0.955, 0.2838, -0.086, -0.955, 0.2838, -0.086, -0.955, 0.2838, -0.086, -0.8802, 0.4612, 0.1116, -0.8802, 0.4612, 0.1116, -0.8802, 0.4612, 0.1116, 0.5644, 0.5199, -0.6412, 0.5644, 0.5199, -0.6412, 0.5644, 0.5199, -0.6412, 0.5644, 0.5199, -0.6412, -0.5686, -0.03829, -0.8217, -0.5686, -0.03829, -0.8217, -0.5686, -0.03829, -0.8217, -0.5686, -0.03829, -0.8217, -0.9913, 0.04759, -0.1231, -0.9913, 0.04759, -0.1231, -0.9913, 0.04759, -0.1231, -0.9913, 0.04759, -0.1231, -0.9854, 0.06191, -0.1584, -0.9854, 0.06191, -0.1584, -0.9854, 0.06191, -0.1584, -0.9854, 0.06191, -0.1584, 0.5739, -0.05715, -0.8169, 0.5739, -0.05715, -0.8169, 0.5739, -0.05715, -0.8169, 0.5739, -0.05715, -0.8169, 0.9894, 0.02977, -0.1422, 0.9894, 0.02977, -0.1422, 0.9894, 0.02977, -0.1422, 0.9894, 0.02977, -0.1422, 0.9601, 0.2724, -0.06326, 0.9601, 0.2724, -0.06326, 0.9601, 0.2724, -0.06326, 0.9601, 0.2724, -0.06326, -0.4478, 0.5461, 0.708, -0.4478, 0.5461, 0.708, -0.4478, 0.5461, 0.708, -0.4478, 0.5461, 0.708, -0.6433, 0.7352, -0.2136, -0.6433, 0.7352, -0.2136, -0.6433, 0.7352, -0.2136, 0.9821, 0.09206, -0.1644, 0.9821, 0.09206, -0.1644, 0.9821, 0.09206, -0.1644, 0.9821, 0.09206, -0.1644, 0.9965, 0.06848, -0.04736, 0.9965, 0.06848, -0.04736, 0.9965, 0.06848, -0.04736, 0.9965, 0.06848, -0.04736, -0.9948, 0.07292, -0.0714, -0.9948, 0.07292, -0.0714, -0.9948, 0.07292, -0.0714, -0.9948, 0.07292, -0.0714, 0.6352, 0.529, 0.5627, 0.6352, 0.529, 0.5627, 0.6352, 0.529, 0.5627, 0.6352, 0.529, 0.5627, 0.9546, -0.004422, -0.2978, 0.9546, -0.004422, -0.2978, 0.9546, -0.004422, -0.2978, -0.99, 0.08581, -0.112, -0.99, 0.08581, -0.112, -0.99, 0.08581, -0.112, -0.4241, 0.3114, -0.8504, -0.4241, 0.3114, -0.8504, -0.4241, 0.3114, -0.8504, 0.3338, 0.348, -0.8761, 0.3338, 0.348, -0.8761, 0.3338, 0.348, -0.8761, -0.9787, 0.1728, -0.111, -0.9787, 0.1728, -0.111, -0.9787, 0.1728, -0.111, -0.9787, 0.1728, -0.111, -0.2491, 0.307, 0.9185, -0.2491, 0.307, 0.9185, -0.2491, 0.307, 0.9185, 0.8596, -0.4517, -0.2388, 0.8596, -0.4517, -0.2388, 0.8596, -0.4517, -0.2388, 0.8596, -0.4517, -0.2388, -0.9945, 0.02974, -0.1005, -0.9945, 0.02974, -0.1005, -0.9945, 0.02974, -0.1005, 0.7649, 0.634, -0.1137, 0.7649, 0.634, -0.1137, 0.7649, 0.634, -0.1137, -0.8925, 0.438, -0.1078, -0.8925, 0.438, -0.1078, -0.8925, 0.438, -0.1078, 0.1231, 0.2582, 0.9582, 0.1231, 0.2582, 0.9582, 0.1231, 0.2582, 0.9582, 0.1231, 0.2582, 0.9582, 0.5201, 0.8166, 0.2503, 0.5201, 0.8166, 0.2503, 0.5201, 0.8166, 0.2503, 0.5201, 0.8166, 0.2503, 0.2687, 0.671, -0.6911, 0.2687, 0.671, -0.6911, 0.2687, 0.671, -0.6911, 0.2687, 0.671, -0.6911, -0.3797, -0.033, -0.9245, -0.3797, -0.033, -0.9245, -0.3797, -0.033, -0.9245, -0.3797, -0.033, -0.9245, -0.7767, -0.5914, -0.2166, -0.7767, -0.5914, -0.2166, -0.7767, -0.5914, -0.2166, -0.7767, -0.5914, -0.2166, -0.5254, -0.4458, 0.7248, -0.5254, -0.4458, 0.7248, -0.5254, -0.4458, 0.7248, -0.5254, -0.4458, 0.7248, 0.01168, 0.348, 0.9374, 0.01168, 0.348, 0.9374, 0.01168, 0.348, 0.9374, 0.01168, 0.348, 0.9374, 0.396, 0.8827, 0.2532, 0.396, 0.8827, 0.2532, 0.396, 0.8827, 0.2532, 0.396, 0.8827, 0.2532, 0.1385, 0.7512, -0.6454, 0.1385, 0.7512, -0.6454, 0.1385, 0.7512, -0.6454, 0.1385, 0.7512, -0.6454, -0.4963, 0.09259, -0.8632, -0.4963, 0.09259, -0.8632, -0.4963, 0.09259, -0.8632, -0.4963, 0.09259, -0.8632, -0.8791, -0.4375, -0.1888, -0.8791, -0.4375, -0.1888, -0.8791, -0.4375, -0.1888, -0.8791, -0.4375, -0.1888, -0.6292, -0.3139, 0.7111, -0.6292, -0.3139, 0.7111, -0.6292, -0.3139, 0.7111, -0.6292, -0.3139, 0.7111, -0.5026, 0.6821, 0.5311, -0.5026, 0.6821, 0.5311, -0.5026, 0.6821, 0.5311, -0.1234, 0.9702, 0.2084, -0.1234, 0.9702, 0.2084, -0.1234, 0.9702, 0.2084, -0.2821, 0.8783, -0.386, -0.2821, 0.8783, -0.386, -0.2821, 0.8783, -0.386, -0.7476, 0.5403, -0.3863, -0.7476, 0.5403, -0.3863, -0.7476, 0.5403, -0.3863, -0.9251, 0.3794, -0.01285, -0.9251, 0.3794, -0.01285, -0.9251, 0.3794, -0.01285, -0.827, 0.4363, 0.3546, -0.827, 0.4363, 0.3546, -0.827, 0.4363, 0.3546, 0.1987, 0.9611, -0.192, 0.1987, 0.9611, -0.192, 0.1987, 0.9611, -0.192, 0.1987, 0.9611, -0.192, 0.4842, -0.8203, 0.3043, 0.4842, -0.8203, 0.3043, 0.4842, -0.8203, 0.3043, 0.4842, -0.8203, 0.3043, 0.1869, 0.729, 0.6585, 0.1869, 0.729, 0.6585, 0.1869, 0.729, 0.6585, 0.1869, 0.729, 0.6585, 0.4459, 0.4466, -0.7757, 0.4459, 0.4466, -0.7757, 0.4459, 0.4466, -0.7757, 0.4459, 0.4466, -0.7757, 0.3264, -0.2249, 0.9181, 0.3264, -0.2249, 0.9181, 0.3264, -0.2249, 0.9181, 0.3264, -0.2249, 0.9181, 0.661, -0.4967, -0.5625, 0.661, -0.4967, -0.5625, 0.661, -0.4967, -0.5625, 0.661, -0.4967, -0.5625, 0.8273, 0.3855, 0.4087, 0.8273, 0.3855, 0.4087, 0.8273, 0.3855, 0.4087, 0.8613, 0.06934, 0.5034, 0.8613, 0.06934, 0.5034, 0.8613, 0.06934, 0.5034, 0.9425, -0.1383, 0.3043, 0.9425, -0.1383, 0.3043, 0.9425, -0.1383, 0.3043, 0.9995, -0.03141, -0.002109, 0.9995, -0.03141, -0.002109, 0.9995, -0.03141, -0.002109, 0.9558, 0.2838, -0.07661, 0.9558, 0.2838, -0.07661, 0.9558, 0.2838, -0.07661, 0.8791, 0.4612, 0.1202, 0.8791, 0.4612, 0.1202, 0.8791, 0.4612, 0.1202, 0.9911, 0.1083, 0.07695, 0.9911, 0.1083, 0.07695, 0.9911, 0.1083, 0.07695, 0.9911, 0.1083, 0.07695, 0.4956, 0.6055, -0.6228, 0.4956, 0.6055, -0.6228, 0.4956, 0.6055, -0.6228, 0.4956, 0.6055, -0.6228, -0.4956, 0.6055, -0.6228, -0.4956, 0.6055, -0.6228, -0.4956, 0.6055, -0.6228, -0.4956, 0.6055, -0.6228, -0.9911, 0.1083, 0.07695, -0.9911, 0.1083, 0.07695, -0.9911, 0.1083, 0.07695, -0.9911, 0.1083, 0.07695, -0.4956, -0.3889, 0.7767, -0.4956, -0.3889, 0.7767, -0.4956, -0.3889, 0.7767, -0.4956, -0.3889, 0.7767, 0.4956, -0.3889, 0.7767, 0.4956, -0.3889, 0.7767, 0.4956, -0.3889, 0.7767, 0.4956, -0.3889, 0.7767, 0.9604, 0.2299, 0.1577, 0.9604, 0.2299, 0.1577, 0.9604, 0.2299, 0.1577, 0.9604, 0.2299, 0.1577, 0.4946, 0.5999, -0.6288, 0.4946, 0.5999, -0.6288, 0.4946, 0.5999, -0.6288, 0.4946, 0.5999, -0.6288, -0.4946, 0.5999, -0.6288, -0.4946, 0.5999, -0.6288, -0.4946, 0.5999, -0.6288, -0.4946, 0.5999, -0.6288, -0.9604, 0.2299, 0.1577, -0.9604, 0.2299, 0.1577, -0.9604, 0.2299, 0.1577, -0.9604, 0.2299, 0.1577, -0.4576, -0.1183, 0.8813, -0.4576, -0.1183, 0.8813, -0.4576, -0.1183, 0.8813, -0.4576, -0.1183, 0.8813, 0.4576, -0.1183, 0.8813, 0.4576, -0.1183, 0.8813, 0.4576, -0.1183, 0.8813, 0.4576, -0.1183, 0.8813, 0.579, 0.6972, 0.4228, 0.579, 0.6972, 0.4228, 0.579, 0.6972, 0.4228, 0.3542, 0.9211, -0.1618, 0.3542, 0.9211, -0.1618, 0.3542, 0.9211, -0.1618, -0.3542, 0.9211, -0.1618, -0.3542, 0.9211, -0.1618, -0.3542, 0.9211, -0.1618, -0.579, 0.6972, 0.4228, -0.579, 0.6972, 0.4228, -0.579, 0.6972, 0.4228, -0.2403, 0.5325, 0.8116, -0.2403, 0.5325, 0.8116, -0.2403, 0.5325, 0.8116, 0.2403, 0.5325, 0.8116, 0.2403, 0.5325, 0.8116, 0.2403, 0.5325, 0.8116, -0.1231, 0.2582, 0.9582, -0.1231, 0.2582, 0.9582, -0.1231, 0.2582, 0.9582, -0.1231, 0.2582, 0.9582, -0.5201, 0.8166, 0.2503, -0.5201, 0.8166, 0.2503, -0.5201, 0.8166, 0.2503, -0.5201, 0.8166, 0.2503, -0.2687, 0.671, -0.6911, -0.2687, 0.671, -0.6911, -0.2687, 0.671, -0.6911, -0.2687, 0.671, -0.6911, 0.3797, -0.033, -0.9245, 0.3797, -0.033, -0.9245, 0.3797, -0.033, -0.9245, 0.3797, -0.033, -0.9245, 0.7767, -0.5914, -0.2166, 0.7767, -0.5914, -0.2166, 0.7767, -0.5914, -0.2166, 0.7767, -0.5914, -0.2166, 0.5254, -0.4458, 0.7248, 0.5254, -0.4458, 0.7248, 0.5254, -0.4458, 0.7248, 0.5254, -0.4458, 0.7248, -0.01168, 0.348, 0.9374, -0.01168, 0.348, 0.9374, -0.01168, 0.348, 0.9374, -0.01168, 0.348, 0.9374, -0.396, 0.8827, 0.2532, -0.396, 0.8827, 0.2532, -0.396, 0.8827, 0.2532, -0.396, 0.8827, 0.2532, -0.1385, 0.7512, -0.6454, -0.1385, 0.7512, -0.6454, -0.1385, 0.7512, -0.6454, -0.1385, 0.7512, -0.6454, 0.4963, 0.09259, -0.8632, 0.4963, 0.09259, -0.8632, 0.4963, 0.09259, -0.8632, 0.4963, 0.09259, -0.8632, 0.8791, -0.4375, -0.1888, 0.8791, -0.4375, -0.1888, 0.8791, -0.4375, -0.1888, 0.8791, -0.4375, -0.1888, 0.6292, -0.3139, 0.7111, 0.6292, -0.3139, 0.7111, 0.6292, -0.3139, 0.7111, 0.6292, -0.3139, 0.7111, 0.5026, 0.6821, 0.5311, 0.5026, 0.6821, 0.5311, 0.5026, 0.6821, 0.5311, 0.1234, 0.9702, 0.2084, 0.1234, 0.9702, 0.2084, 0.1234, 0.9702, 0.2084, 0.2821, 0.8783, -0.386, 0.2821, 0.8783, -0.386, 0.2821, 0.8783, -0.386, 0.7476, 0.5403, -0.3863, 0.7476, 0.5403, -0.3863, 0.7476, 0.5403, -0.3863, 0.9251, 0.3794, -0.01285, 0.9251, 0.3794, -0.01285, 0.9251, 0.3794, -0.01285, 0.827, 0.4363, 0.3546, 0.827, 0.4363, 0.3546, 0.827, 0.4363, 0.3546, -0.4193, 0.8552, 0.3046, -0.4193, 0.8552, 0.3046, -0.4193, 0.8552, 0.3046, -0.4193, 0.8552, 0.3046, -0.1765, 0.9108, 0.3733, -0.1765, 0.9108, 0.3733, -0.1765, 0.9108, 0.3733, -0.1765, 0.9108, 0.3733, 0.1546, 0.923, 0.3522, 0.1546, 0.923, 0.3522, 0.1546, 0.923, 0.3522, 0.1546, 0.923, 0.3522, 0.3868, 0.8794, 0.2775, 0.3868, 0.8794, 0.2775, 0.3868, 0.8794, 0.2775, 0.3868, 0.8794, 0.2775, 0.5519, 0.8245, 0.1251, 0.5519, 0.8245, 0.1251, 0.5519, 0.8245, 0.1251, 0.5519, 0.8245, 0.1251, 0.5398, 0.8347, -0.1093, 0.5398, 0.8347, -0.1093, 0.5398, 0.8347, -0.1093, 0.5398, 0.8347, -0.1093, 0.4012, 0.8865, -0.2305, 0.4012, 0.8865, -0.2305, 0.4012, 0.8865, -0.2305, 0.4012, 0.8865, -0.2305, -0.3395, 0.9166, -0.2112, -0.3395, 0.9166, -0.2112, -0.3395, 0.9166, -0.2112, -0.3395, 0.9166, -0.2112, -0.4724, 0.8797, -0.05389, -0.4724, 0.8797, -0.05389, -0.4724, 0.8797, -0.05389, -0.4724, 0.8797, -0.05389, -0.5463, 0.8315, 0.1011, -0.5463, 0.8315, 0.1011, -0.5463, 0.8315, 0.1011, -0.5463, 0.8315, 0.1011, -0.09118, 0.9915, -0.09251, -0.09118, 0.9915, -0.09251, -0.09118, 0.9915, -0.09251, -0.09118, 0.9915, -0.09251, -0.03067, 0.9993, -0.02025, -0.03067, 0.9993, -0.02025, -0.03067, 0.9993, -0.02025, -0.03067, 0.9993, -0.02025, 0.0282, 0.9994, -0.01822, 0.0282, 0.9994, -0.01822, 0.0282, 0.9994, -0.01822, 0.0282, 0.9994, -0.01822, 0.08927, 0.9945, -0.05469, 0.08927, 0.9945, -0.05469, 0.08927, 0.9945, -0.05469, 0.08927, 0.9945, -0.05469, 0.08653, 0.9962, -0.006214, 0.08653, 0.9962, -0.006214, 0.08653, 0.9962, -0.006214, 0.08653, 0.9962, -0.006214, 0.06391, 0.9966, 0.05165, 0.06391, 0.9966, 0.05165, 0.06391, 0.9966, 0.05165, 0.06391, 0.9966, 0.05165, 0.1009, 0.9948, 0.01553, 0.1009, 0.9948, 0.01553, 0.1009, 0.9948, 0.01553, 0.1009, 0.9948, 0.01553, -0.09998, 0.9944, 0.03372, -0.09998, 0.9944, 0.03372, -0.09998, 0.9944, 0.03372, -0.09998, 0.9944, 0.03372, -0.05059, 0.9978, 0.04343, -0.05059, 0.9978, 0.04343, -0.05059, 0.9978, 0.04343, -0.05059, 0.9978, 0.04343, -0.01446, 0.9996, 0.02312, -0.01446, 0.9996, 0.02312, -0.01446, 0.9996, 0.02312, -0.01446, 0.9996, 0.02312, 0.3723, 0.8202, -0.4344, 0.3723, 0.8202, -0.4344, 0.3723, 0.8202, -0.4344, 0.3723, 0.8202, -0.4344, 0.1371, 0.8495, -0.5094, 0.1371, 0.8495, -0.5094, 0.1371, 0.8495, -0.5094, 0.1371, 0.8495, -0.5094, -0.1579, 0.8493, -0.5038, -0.1579, 0.8493, -0.5038, -0.1579, 0.8493, -0.5038, -0.1579, 0.8493, -0.5038, -0.4087, 0.7894, -0.458, -0.4087, 0.7894, -0.458, -0.4087, 0.7894, -0.458, -0.4087, 0.7894, -0.458, -0.6188, 0.7648, -0.1796, -0.6188, 0.7648, -0.1796, -0.6188, 0.7648, -0.1796, -0.6188, 0.7648, -0.1796, -0.5908, 0.7816, 0.2001, -0.5908, 0.7816, 0.2001, -0.5908, 0.7816, 0.2001, -0.5908, 0.7816, 0.2001, -0.4214, 0.8015, 0.4242, -0.4214, 0.8015, 0.4242, -0.4214, 0.8015, 0.4242, -0.4214, 0.8015, 0.4242, 0.3747, 0.834, 0.4051, 0.3747, 0.834, 0.4051, 0.3747, 0.834, 0.4051, 0.3747, 0.834, 0.4051, 0.5709, 0.8019, 0.1761, 0.5709, 0.8019, 0.1761, 0.5709, 0.8019, 0.1761, 0.5709, 0.8019, 0.1761, 0.576, 0.8065, -0.1339, 0.576, 0.8065, -0.1339, 0.576, 0.8065, -0.1339, 0.576, 0.8065, -0.1339, 0.3811, -0.8323, -0.4026, 0.3811, -0.8323, -0.4026, 0.3811, -0.8323, -0.4026, 0.3811, -0.8323, -0.4026, 0.1187, -0.8716, -0.4756, 0.1187, -0.8716, -0.4756, 0.1187, -0.8716, -0.4756, 0.1187, -0.8716, -0.4756, -0.1278, -0.8583, -0.497, -0.1278, -0.8583, -0.497, -0.1278, -0.8583, -0.497, -0.1278, -0.8583, -0.497, -0.4082, -0.8086, -0.4237, -0.4082, -0.8086, -0.4237, -0.4082, -0.8086, -0.4237, -0.4082, -0.8086, -0.4237, -0.6112, -0.7732, -0.1693, -0.6112, -0.7732, -0.1693, -0.6112, -0.7732, -0.1693, -0.6112, -0.7732, -0.1693, -0.5264, -0.8322, 0.1745, -0.5264, -0.8322, 0.1745, -0.5264, -0.8322, 0.1745, -0.5264, -0.8322, 0.1745, -0.3698, -0.8528, 0.3688, -0.3698, -0.8528, 0.3688, -0.3698, -0.8528, 0.3688, -0.3698, -0.8528, 0.3688, -0.1667, -0.835, 0.5244, -0.1667, -0.835, 0.5244, -0.1667, -0.835, 0.5244, -0.1667, -0.835, 0.5244, 0.1456, -0.8477, 0.5101, 0.1456, -0.8477, 0.5101, 0.1456, -0.8477, 0.5101, 0.1456, -0.8477, 0.5101, 0.3925, -0.8367, 0.3819, 0.3925, -0.8367, 0.3819, 0.3925, -0.8367, 0.3819, 0.3925, -0.8367, 0.3819, 0.5735, -0.8019, 0.1678, 0.5735, -0.8019, 0.1678, 0.5735, -0.8019, 0.1678, 0.5735, -0.8019, 0.1678, 0.602, -0.783, -0.1568, 0.602, -0.783, -0.1568, 0.602, -0.783, -0.1568, 0.602, -0.783, -0.1568, -0.0248, -0.9916, -0.1266, -0.0248, -0.9916, -0.1266, -0.0248, -0.9916, -0.1266, -0.0248, -0.9916, -0.1266, -0.05686, -0.9984, -0.005219, -0.05686, -0.9984, -0.005219, -0.05686, -0.9984, -0.005219, -0.05686, -0.9984, -0.005219, 0.03738, -0.9991, 0.02109, 0.03738, -0.9991, 0.02109, 0.03738, -0.9991, 0.02109, 0.03738, -0.9991, 0.02109, 0.09802, -0.995, 0.01842, 0.09802, -0.995, 0.01842, 0.09802, -0.995, 0.01842, 0.09802, -0.995, 0.01842, 0.1346, -0.9906, -0.02287, 0.1346, -0.9906, -0.02287, 0.1346, -0.9906, -0.02287, 0.1346, -0.9906, -0.02287, 0.07487, -0.9943, 0.07612, 0.07487, -0.9943, 0.07612, 0.07487, -0.9943, 0.07612, 0.07487, -0.9943, 0.07612, 0.01559, -0.9999, -0.006926, 0.01559, -0.9999, -0.006926, 0.01559, -0.9999, -0.006926, 0.01559, -0.9999, -0.006926, 0.027, -0.9993, -0.02748, 0.027, -0.9993, -0.02748, 0.027, -0.9993, -0.02748, 0.027, -0.9993, -0.02748, -0.02399, -0.9995, -0.02178, -0.02399, -0.9995, -0.02178, -0.02399, -0.9995, -0.02178, -0.02399, -0.9995, -0.02178, -0.0534, -0.9984, 0.01661, -0.0534, -0.9984, 0.01661, -0.0534, -0.9984, 0.01661, -0.0534, -0.9984, 0.01661, -0.002469, -0.9961, 0.08775, -0.002469, -0.9961, 0.08775, -0.002469, -0.9961, 0.08775, -0.002469, -0.9961, 0.08775, 0.08955, -0.9956, -0.02668, 0.08955, -0.9956, -0.02668, 0.08955, -0.9956, -0.02668, 0.08955, -0.9956, -0.02668, -0.4902, -0.8149, 0.3092, -0.4902, -0.8149, 0.3092, -0.4902, -0.8149, 0.3092, -0.4902, -0.8149, 0.3092, -0.21, -0.8661, 0.4537, -0.21, -0.8661, 0.4537, -0.21, -0.8661, 0.4537, -0.21, -0.8661, 0.4537, 0.1774, -0.854, 0.4892, 0.1774, -0.854, 0.4892, 0.1774, -0.854, 0.4892, 0.1774, -0.854, 0.4892, 0.425, -0.8226, 0.3777, 0.425, -0.8226, 0.3777, 0.425, -0.8226, 0.3777, 0.425, -0.8226, 0.3777, 0.6148, -0.7828, 0.0964, 0.6148, -0.7828, 0.0964, 0.6148, -0.7828, 0.0964, 0.6148, -0.7828, 0.0964, 0.6125, -0.781, -0.122, 0.6125, -0.781, -0.122, 0.6125, -0.781, -0.122, 0.6125, -0.781, -0.122, 0.4057, -0.8514, -0.3325, 0.4057, -0.8514, -0.3325, 0.4057, -0.8514, -0.3325, 0.4057, -0.8514, -0.3325, 0.1612, -0.8714, -0.4633, 0.1612, -0.8714, -0.4633, 0.1612, -0.8714, -0.4633, 0.1612, -0.8714, -0.4633, -0.1539, -0.8653, -0.4771, -0.1539, -0.8653, -0.4771, -0.1539, -0.8653, -0.4771, -0.1539, -0.8653, -0.4771, -0.4371, -0.8333, -0.3385, -0.4371, -0.8333, -0.3385, -0.4371, -0.8333, -0.3385, -0.4371, -0.8333, -0.3385, -0.6565, -0.7505, -0.07597, -0.6565, -0.7505, -0.07597, -0.6565, -0.7505, -0.07597, -0.6565, -0.7505, -0.07597, -0.651, -0.7433, 0.1541, -0.651, -0.7433, 0.1541, -0.651, -0.7433, 0.1541, -0.651, -0.7433, 0.1541, 0.7076, 0.3014, -0.6392, 0.7076, 0.3014, -0.6392, 0.7076, 0.3014, -0.6392, 0.7076, 0.3014, -0.6392, 0.2552, 0.3686, -0.8938, 0.2552, 0.3686, -0.8938, 0.2552, 0.3686, -0.8938, 0.2552, 0.3686, -0.8938, -0.267, 0.4249, -0.865, -0.267, 0.4249, -0.865, -0.267, 0.4249, -0.865, -0.267, 0.4249, -0.865, -0.6746, 0.4063, -0.6163, -0.6746, 0.4063, -0.6163, -0.6746, 0.4063, -0.6163, -0.6746, 0.4063, -0.6163, -0.9239, 0.3004, -0.2372, -0.9239, 0.3004, -0.2372, -0.9239, 0.3004, -0.2372, -0.9239, 0.3004, -0.2372, -0.9282, 0.2915, 0.2312, -0.9282, 0.2915, 0.2312, -0.9282, 0.2915, 0.2312, -0.9282, 0.2915, 0.2312, -0.6914, 0.3557, 0.6288, -0.6914, 0.3557, 0.6288, -0.6914, 0.3557, 0.6288, -0.6914, 0.3557, 0.6288, 0.6861, 0.3777, 0.6218, 0.6861, 0.3777, 0.6218, 0.6861, 0.3777, 0.6218, 0.6861, 0.3777, 0.6218, 0.9281, 0.2942, 0.228, 0.9281, 0.2942, 0.228, 0.9281, 0.2942, 0.228, 0.9281, 0.2942, 0.228, 0.9371, 0.2664, -0.2256, 0.9371, 0.2664, -0.2256, 0.9371, 0.2664, -0.2256, 0.9371, 0.2664, -0.2256, 0.7108, -0.3089, -0.632, 0.7108, -0.3089, -0.632, 0.7108, -0.3089, -0.632, 0.7108, -0.3089, -0.632, 0.2611, -0.3441, -0.9019, 0.2611, -0.3441, -0.9019, 0.2611, -0.3441, -0.9019, 0.2611, -0.3441, -0.9019, -0.262, -0.4016, -0.8775, -0.262, -0.4016, -0.8775, -0.262, -0.4016, -0.8775, -0.262, -0.4016, -0.8775, -0.6886, -0.361, -0.6289, -0.6886, -0.361, -0.6289, -0.6886, -0.361, -0.6289, -0.6886, -0.361, -0.6289, -0.9245, -0.3006, -0.2344, -0.9245, -0.3006, -0.2344, -0.9245, -0.3006, -0.2344, -0.9245, -0.3006, -0.2344, -0.9385, -0.2544, 0.2333, -0.9385, -0.2544, 0.2333, -0.9385, -0.2544, 0.2333, -0.9385, -0.2544, 0.2333, -0.6986, -0.3292, 0.6353, -0.6986, -0.3292, 0.6353, -0.6986, -0.3292, 0.6353, -0.6986, -0.3292, 0.6353, -0.2705, -0.3922, 0.8792, -0.2705, -0.3922, 0.8792, -0.2705, -0.3922, 0.8792, -0.2705, -0.3922, 0.8792, 0.2664, -0.3437, 0.9005, 0.2664, -0.3437, 0.9005, 0.2664, -0.3437, 0.9005, 0.2664, -0.3437, 0.9005, 0.7117, -0.2899, 0.6398, 0.7117, -0.2899, 0.6398, 0.7117, -0.2899, 0.6398, 0.7117, -0.2899, 0.6398, 0.9379, -0.2627, 0.2264, 0.9379, -0.2627, 0.2264, 0.9379, -0.2627, 0.2264, 0.9379, -0.2627, 0.2264, 0.9299, -0.2863, -0.231, 0.9299, -0.2863, -0.231, 0.9299, -0.2863, -0.231, 0.9299, -0.2863, -0.231, 0.6062, 0.5808, -0.5433, 0.6062, 0.5808, -0.5433, 0.6062, 0.5808, -0.5433, 0.6062, 0.5808, -0.5433, 0.6065, -0.5806, -0.5432, 0.6065, -0.5806, -0.5432, 0.6065, -0.5806, -0.5432, 0.6065, -0.5806, -0.5432, 0.2236, 0.6303, -0.7435, 0.2236, 0.6303, -0.7435, 0.2236, 0.6303, -0.7435, 0.2236, 0.6303, -0.7435, 0.2236, -0.6303, -0.7434, 0.2236, -0.6303, -0.7434, 0.2236, -0.6303, -0.7434, 0.2236, -0.6303, -0.7434, -0.2236, 0.6303, -0.7435, -0.2236, 0.6303, -0.7435, -0.2236, 0.6303, -0.7435, -0.2236, 0.6303, -0.7435, -0.2236, -0.6303, -0.7434, -0.2236, -0.6303, -0.7434, -0.2236, -0.6303, -0.7434, -0.2236, -0.6303, -0.7434, -0.6062, 0.5808, -0.5433, -0.6062, 0.5808, -0.5433, -0.6062, 0.5808, -0.5433, -0.6062, 0.5808, -0.5433, -0.6065, -0.5806, -0.5432, -0.6065, -0.5806, -0.5432, -0.6065, -0.5806, -0.5432, -0.6065, -0.5806, -0.5432, -0.8273, 0.5261, -0.1969, -0.8273, 0.5261, -0.1969, -0.8273, 0.5261, -0.1969, -0.8273, 0.5261, -0.1969, -0.8268, -0.5259, -0.1994, -0.8268, -0.5259, -0.1994, -0.8268, -0.5259, -0.1994, -0.8268, -0.5259, -0.1994, -0.8158, 0.5441, 0.196, -0.8158, 0.5441, 0.196, -0.8158, 0.5441, 0.196, -0.8158, 0.5441, 0.196, -0.8156, -0.5437, 0.1978, -0.8156, -0.5437, 0.1978, -0.8156, -0.5437, 0.1978, -0.8156, -0.5437, 0.1978, -0.5966, 0.6007, 0.5321, -0.5966, 0.6007, 0.5321, -0.5966, 0.6007, 0.5321, -0.5966, 0.6007, 0.5321, -0.5964, -0.6003, 0.5329, -0.5964, -0.6003, 0.5329, -0.5964, -0.6003, 0.5329, -0.5964, -0.6003, 0.5329, -0.2236, 0.6304, 0.7434, -0.2236, 0.6304, 0.7434, -0.2236, 0.6304, 0.7434, -0.2236, 0.6304, 0.7434, -0.2236, -0.6304, 0.7434, -0.2236, -0.6304, 0.7434, -0.2236, -0.6304, 0.7434, -0.2236, -0.6304, 0.7434, 0.2236, 0.6304, 0.7434, 0.2236, 0.6304, 0.7434, 0.2236, 0.6304, 0.7434, 0.2236, 0.6304, 0.7434, 0.2236, -0.6304, 0.7434, 0.2236, -0.6304, 0.7434, 0.2236, -0.6304, 0.7434, 0.2236, -0.6304, 0.7434, 0.5966, 0.6007, 0.5321, 0.5966, 0.6007, 0.5321, 0.5966, 0.6007, 0.5321, 0.5966, 0.6007, 0.5321, 0.5963, -0.6006, 0.5327, 0.5963, -0.6006, 0.5327, 0.5963, -0.6006, 0.5327, 0.5963, -0.6006, 0.5327, 0.8158, 0.5441, 0.196, 0.8158, 0.5441, 0.196, 0.8158, 0.5441, 0.196, 0.8158, 0.5441, 0.196, 0.8155, -0.544, 0.1978, 0.8155, -0.544, 0.1978, 0.8155, -0.544, 0.1978, 0.8155, -0.544, 0.1978, 0.8268, -0.5259, -0.1994, 0.8268, -0.5259, -0.1994, 0.8268, -0.5259, -0.1994, 0.8268, -0.5259, -0.1994, 0.8273, 0.526, -0.1969, 0.8273, 0.526, -0.1969, 0.8273, 0.526, -0.1969, 0.8273, 0.526, -0.1969, -0.1155, -0.9929, -0.02861, -0.1155, -0.9929, -0.02861, -0.1155, -0.9929, -0.02861, -0.04189, -0.9968, -0.06748, -0.04189, -0.9968, -0.06748, -0.04189, -0.9968, -0.06748, 0.06548, -0.9956, -0.06688, 0.06548, -0.9956, -0.06688, 0.06548, -0.9956, -0.06688, 0.06193, -0.9957, -0.06874, 0.06193, -0.9957, -0.06874, 0.06193, -0.9957, -0.06874, 0.08874, -0.9957, -0.02685, 0.08874, -0.9957, -0.02685, 0.08874, -0.9957, -0.02685, 0.09002, -0.9958, 0.01634, 0.09002, -0.9958, 0.01634, 0.09002, -0.9958, 0.01634, 0.05955, -0.9963, 0.06193, 0.05955, -0.9963, 0.06193, 0.05955, -0.9963, 0.06193, 0.04481, -0.9965, 0.06997, 0.04481, -0.9965, 0.06997, 0.04481, -0.9965, 0.06997, -0.1099, -0.9914, 0.07125, -0.1099, -0.9914, 0.07125, -0.1099, -0.9914, 0.07125, -0.1619, -0.9858, 0.04402, -0.1619, -0.9858, 0.04402, -0.1619, -0.9858, 0.04402, -0.1577, -0.9862, 0.05074, -0.1577, -0.9862, 0.05074, -0.1577, -0.9862, 0.05074, -0.1575, -0.9867, 0.03913, -0.1575, -0.9867, 0.03913, -0.1575, -0.9867, 0.03913, 0.09364, 0.9767, 0.1929, 0.09364, 0.9767, 0.1929, 0.09364, 0.9767, 0.1929, 0.1612, 0.9805, 0.1125, 0.1612, 0.9805, 0.1125, 0.1612, 0.9805, 0.1125, 0.1613, 0.9862, 0.03755, 0.1613, 0.9862, 0.03755, 0.1613, 0.9862, 0.03755, 0.1595, 0.9862, -0.04509, 0.1595, 0.9862, -0.04509, 0.1595, 0.9862, -0.04509, 0.1743, 0.9834, -0.05006, 0.1743, 0.9834, -0.05006, 0.1743, 0.9834, -0.05006, 0.05774, 0.9793, -0.1941, 0.05774, 0.9793, -0.1941, 0.05774, 0.9793, -0.1941, -0.09574, 0.9776, -0.1875, -0.09574, 0.9776, -0.1875, -0.09574, 0.9776, -0.1875, -0.1925, 0.9783, -0.07688, -0.1925, 0.9783, -0.07688, -0.1925, 0.9783, -0.07688, -0.1947, 0.9806, -0.02231, -0.1947, 0.9806, -0.02231, -0.1947, 0.9806, -0.02231, -0.1948, 0.9804, -0.03018, -0.1948, 0.9804, -0.03018, -0.1948, 0.9804, -0.03018, -0.153, 0.9789, 0.1353, -0.153, 0.9789, 0.1353, -0.153, 0.9789, 0.1353, -0.1058, 0.9764, 0.1881, -0.1058, 0.9764, 0.1881, -0.1058, 0.9764, 0.1881, 0.161, 0.9862, 0.03797, 0.161, 0.9862, 0.03797, 0.161, 0.9862, 0.03797, -0.1541, 0.9874, 0.03586, -0.1541, 0.9874, 0.03586, -0.1541, 0.9874, 0.03586, -0.1939, 0.9807, -0.02355, -0.1939, 0.9807, -0.02355, -0.1939, 0.9807, -0.02355, 0.1751, 0.9843, -0.02077, 0.1751, 0.9843, -0.02077, 0.1751, 0.9843, -0.02077, 0.2726, 0.4148, 0.8681, 0.2726, 0.4148, 0.8681, 0.2726, 0.4148, 0.8681, 0.2726, 0.4148, 0.8681, 0.1746, 0.8666, 0.4675, 0.1746, 0.8666, 0.4675, 0.1746, 0.8666, 0.4675, 0.1746, 0.8666, 0.4675, 0.02443, 0.9993, -0.02843, 0.02443, 0.9993, -0.02843, 0.02443, 0.9993, -0.02843, 0.02443, 0.9993, -0.02843, -0.09951, 0.9108, -0.4006, -0.09951, 0.9108, -0.4006, -0.09951, 0.9108, -0.4006, -0.09951, 0.9108, -0.4006, 0.08181, 0.9051, -0.4172, 0.08181, 0.9051, -0.4172, 0.08181, 0.9051, -0.4172, 0.08181, 0.9051, -0.4172, 0.004989, 0.9976, -0.06857, 0.004989, 0.9976, -0.06857, 0.004989, 0.9976, -0.06857, 0.004989, 0.9976, -0.06857, -0.1671, 0.837, 0.521, -0.1671, 0.837, 0.521, -0.1671, 0.837, 0.521, -0.1671, 0.837, 0.521, -0.2656, 0.3805, 0.8858, -0.2656, 0.3805, 0.8858, -0.2656, 0.3805, 0.8858, -0.2656, 0.3805, 0.8858, 0.426, -0.8819, -0.2018, 0.426, -0.8819, -0.2018, 0.426, -0.8819, -0.2018, 0.426, -0.8819, -0.2018, -0.5281, -0.8154, -0.2372, -0.5281, -0.8154, -0.2372, -0.5281, -0.8154, -0.2372, -0.5281, -0.8154, -0.2372, -0.9172, -0.396, -0.04269, -0.9172, -0.396, -0.04269, -0.9172, -0.396, -0.04269, -0.9172, -0.396, -0.04269, -0.8758, 0.00936, 0.4826, -0.8758, 0.00936, 0.4826, -0.8758, 0.00936, 0.4826, -0.8758, 0.00936, 0.4826, -0.3277, 0.3111, 0.8921, -0.3277, 0.3111, 0.8921, -0.3277, 0.3111, 0.8921, -0.3277, 0.3111, 0.8921, 0.3429, 0.3165, 0.8845, 0.3429, 0.3165, 0.8845, 0.3429, 0.3165, 0.8845, 0.3429, 0.3165, 0.8845, 0.9386, -0.01402, 0.3448, 0.9386, -0.01402, 0.3448, 0.9386, -0.01402, 0.3448, 0.9386, -0.01402, 0.3448, 0.9124, -0.4071, -0.04342, 0.9124, -0.4071, -0.04342, 0.9124, -0.4071, -0.04342, 0.9124, -0.4071, -0.04342, 0.3905, -0.3622, -0.8464, 0.3905, -0.3622, -0.8464, 0.3905, -0.3622, -0.8464, 0.3905, -0.3622, -0.8464, -0.3848, -0.3612, -0.8494, -0.3848, -0.3612, -0.8494, -0.3848, -0.3612, -0.8494, -0.3848, -0.3612, -0.8494, -0.8743, -0.1106, -0.4727, -0.8743, -0.1106, -0.4727, -0.8743, -0.1106, -0.4727, -0.8743, -0.1106, -0.4727, -0.9006, 0.4045, 0.159, -0.9006, 0.4045, 0.159, -0.9006, 0.4045, 0.159, -0.9006, 0.4045, 0.159, -0.3902, 0.7639, 0.514, -0.3902, 0.7639, 0.514, -0.3902, 0.7639, 0.514, -0.3902, 0.7639, 0.514, 0.3933, 0.7644, 0.511, 0.3933, 0.7644, 0.511, 0.3933, 0.7644, 0.511, 0.3933, 0.7644, 0.511, 0.9002, 0.4056, 0.1587, 0.9002, 0.4056, 0.1587, 0.9002, 0.4056, 0.1587, 0.9002, 0.4056, 0.1587, 0.8708, -0.1182, -0.4773, 0.8708, -0.1182, -0.4773, 0.8708, -0.1182, -0.4773, 0.8708, -0.1182, -0.4773, 0.4099, -0.581, -0.7031, 0.4099, -0.581, -0.7031, 0.4099, -0.581, -0.7031, 0.4099, -0.581, -0.7031, -0.5076, -0.5477, -0.6651, -0.5076, -0.5477, -0.6651, -0.5076, -0.5477, -0.6651, -0.5076, -0.5477, -0.6651, -0.8904, -0.3624, -0.2755, -0.8904, -0.3624, -0.2755, -0.8904, -0.3624, -0.2755, -0.8904, -0.3624, -0.2755, -0.9395, 0.3286, 0.09685, -0.9395, 0.3286, 0.09685, -0.9395, 0.3286, 0.09685, -0.9395, 0.3286, 0.09685, -0.4394, 0.8064, 0.3958, -0.4394, 0.8064, 0.3958, -0.4394, 0.8064, 0.3958, -0.4394, 0.8064, 0.3958, 0.4685, 0.7793, 0.4161, 0.4685, 0.7793, 0.4161, 0.4685, 0.7793, 0.4161, 0.4685, 0.7793, 0.4161, 0.9843, 0.1675, 0.05557, 0.9843, 0.1675, 0.05557, 0.9843, 0.1675, 0.05557, 0.9843, 0.1675, 0.05557, 0.898, -0.343, -0.2755, 0.898, -0.343, -0.2755, 0.898, -0.343, -0.2755, 0.898, -0.343, -0.2755, 0.3625, -0.8797, -0.3079, 0.3625, -0.8797, -0.3079, 0.3625, -0.8797, -0.3079, 0.3625, -0.8797, -0.3079, -0.412, -0.8696, -0.2722, -0.412, -0.8696, -0.2722, -0.412, -0.8696, -0.2722, -0.412, -0.8696, -0.2722, -0.9077, -0.2891, -0.3042, -0.9077, -0.2891, -0.3042, -0.9077, -0.2891, -0.3042, -0.9077, -0.2891, -0.3042, -0.8122, 0.5471, -0.2025, -0.8122, 0.5471, -0.2025, -0.8122, 0.5471, -0.2025, -0.8122, 0.5471, -0.2025, -0.4599, 0.8735, -0.16, -0.4599, 0.8735, -0.16, -0.4599, 0.8735, -0.16, -0.4599, 0.8735, -0.16, 0.4402, 0.8822, -0.1672, 0.4402, 0.8822, -0.1672, 0.4402, 0.8822, -0.1672, 0.4402, 0.8822, -0.1672, 0.8927, 0.4049, -0.1979, 0.8927, 0.4049, -0.1979, 0.8927, 0.4049, -0.1979, 0.8927, 0.4049, -0.1979, 0.9172, -0.273, -0.2902, 0.9172, -0.273, -0.2902, 0.9172, -0.273, -0.2902, 0.9172, -0.273, -0.2902, 0.3226, -0.8639, -0.3868, 0.3226, -0.8639, -0.3868, 0.3226, -0.8639, -0.3868, 0.3226, -0.8639, -0.3868, -0.2944, -0.8718, -0.3916, -0.2944, -0.8718, -0.3916, -0.2944, -0.8718, -0.3916, -0.2944, -0.8718, -0.3916, -0.9594, -0.2124, -0.1857, -0.9594, -0.2124, -0.1857, -0.9594, -0.2124, -0.1857, -0.9594, -0.2124, -0.1857, -0.7954, 0.6034, -0.05743, -0.7954, 0.6034, -0.05743, -0.7954, 0.6034, -0.05743, -0.7954, 0.6034, -0.05743, -0.3934, 0.9194, 0.002229, -0.3934, 0.9194, 0.002229, -0.3934, 0.9194, 0.002229, -0.3934, 0.9194, 0.002229, 0.3841, 0.9233, -0.000433, 0.3841, 0.9233, -0.000433, 0.3841, 0.9233, -0.000433, 0.3841, 0.9233, -0.000433, 0.8397, 0.5407, -0.05062, 0.8397, 0.5407, -0.05062, 0.8397, 0.5407, -0.05062, 0.8397, 0.5407, -0.05062, 0.9508, -0.2363, -0.2003, 0.9508, -0.2363, -0.2003, 0.9508, -0.2363, -0.2003, 0.9508, -0.2363, -0.2003, 0.3623, 0.1514, -0.9197, 0.3623, 0.1514, -0.9197, 0.3623, 0.1514, -0.9197, -0.3461, 0.1535, -0.9256, -0.3461, 0.1535, -0.9256, -0.3461, 0.1535, -0.9256, -0.822, 0.2908, -0.4897, -0.822, 0.2908, -0.4897, -0.822, 0.2908, -0.4897, -0.8522, 0.4709, 0.228, -0.8522, 0.4709, 0.228, -0.8522, 0.4709, 0.228, -0.3909, 0.5858, 0.7099, -0.3909, 0.5858, 0.7099, -0.3909, 0.5858, 0.7099, 0.3889, 0.5855, 0.7113, 0.3889, 0.5855, 0.7113, 0.3889, 0.5855, 0.7113, 0.8532, 0.469, 0.2282, 0.8532, 0.469, 0.2282, 0.8532, 0.469, 0.2282, 0.8216, 0.2859, -0.4932, 0.8216, 0.2859, -0.4932, 0.8216, 0.2859, -0.4932, 0.8401, 0.2931, -0.4564, 0.8401, 0.2931, -0.4564, 0.8401, 0.2931, -0.4564, 0.8401, 0.2931, -0.4564, 0.9857, 0.08706, 0.1443, 0.9857, 0.08706, 0.1443, 0.9857, 0.08706, 0.1443, 0.9857, 0.08706, 0.1443, -0.9811, 0.06386, 0.1826, -0.9811, 0.06386, 0.1826, -0.9811, 0.06386, 0.1826, -0.9811, 0.06386, 0.1826, -0.8451, 0.2959, -0.4453, -0.8451, 0.2959, -0.4453, -0.8451, 0.2959, -0.4453, -0.8451, 0.2959, -0.4453, -0.419, 0.4232, -0.8033, -0.419, 0.4232, -0.8033, -0.419, 0.4232, -0.8033, -0.419, 0.4232, -0.8033, 0.407, 0.4217, -0.8103, 0.407, 0.4217, -0.8103, 0.407, 0.4217, -0.8103, 0.407, 0.4217, -0.8103, -0.2661, 0.3821, 0.885, -0.2661, 0.3821, 0.885, -0.2661, 0.3821, 0.885, 0.2645, 0.3955, 0.8796, 0.2645, 0.3955, 0.8796, 0.2645, 0.3955, 0.8796, 0.8185, -0.1137, 0.5631, 0.8185, -0.1137, 0.5631, 0.8185, -0.1137, 0.5631, 0.8185, -0.1137, 0.5631, 0.4335, -0.2574, 0.8636, 0.4335, -0.2574, 0.8636, 0.4335, -0.2574, 0.8636, 0.4335, -0.2574, 0.8636, -0.4444, -0.2324, 0.8652, -0.4444, -0.2324, 0.8652, -0.4444, -0.2324, 0.8652, -0.4444, -0.2324, 0.8652, -0.8433, -0.1028, 0.5275, -0.8433, -0.1028, 0.5275, -0.8433, -0.1028, 0.5275, -0.8433, -0.1028, 0.5275])] * 3)])

# ---- objects
ob_sm_prop_pool_float_01 = bpy.data.objects.new('SM_Prop_Pool_Float_01', me_mesh)

# ---- transforms, parenting, visibility, modifiers, constraints
ob_sm_prop_pool_float_01.location = (0.0, 0.0, 0.0)
ob_sm_prop_pool_float_01.rotation_euler = (1.571, -0.0, 0.0)
ob_sm_prop_pool_float_01.scale = (0.01, 0.01, 0.01)
ob_sm_prop_pool_float_01.color = (0.8, 0.8, 0.8, 1.0)

# ---- collection membership
scene.collection.objects.link(ob_sm_prop_pool_float_01)

# ---- scene / render settings (as saved in the file)
scene.frame_start = 1; scene.frame_end = 250; scene.frame_set(1)
scene.render.engine = 'BLENDER_EEVEE_NEXT'
scene.cycles.sampling_pattern = 'TABULATED_SOBOL'
scene.view_settings.view_transform = 'Filmic'
bpy.context.view_layer.update()

# ---- added for rendering (the .blend has no active camera and no usable light): camera, sun
cam_auto = bpy.data.cameras.new('AutoCamera')
cam_auto.lens = 50.0
cam_auto.sensor_width = 36.0
cam_auto.clip_end = 1000.0
ob_auto_camera = bpy.data.objects.new('AutoCamera', cam_auto)
scene.collection.objects.link(ob_auto_camera)
ob_auto_camera.location = (2.1762, -2.55116, 2.13372)
ob_auto_camera.rotation_euler = (1.09748, -7.21219e-08, 0.694738)
scene.camera = ob_auto_camera
light_auto_sun = bpy.data.lights.new('AutoSun', 'SUN')
light_auto_sun.energy = 3.0
light_auto_sun.angle = 0.0523599
ob_auto_sun = bpy.data.objects.new('AutoSun', light_auto_sun)
scene.collection.objects.link(ob_auto_sun)
ob_auto_sun.rotation_euler = (0.872665, 0.174533, 0.523599)
bpy.context.view_layer.update()
